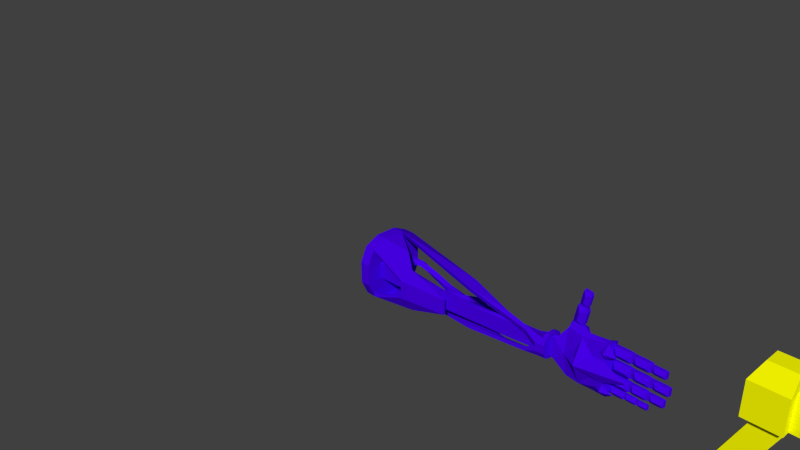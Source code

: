 # Source: gun_1.blend  (saved by Blender 2.68.0; exported with 4.5.12 LTS)
import bpy
from mathutils import Matrix  # noqa: F401  (used for matrix-valued properties, if any)

bpy.ops.wm.read_factory_settings(use_empty=True)
scene = bpy.context.scene
scene.name = 'Scene'

# ---- collections
col_collection_1 = bpy.data.collections.new('Collection 1'); scene.collection.children.link(col_collection_1)

# ---- materials (node trees are filled in below, after node groups)
mat_gunmat = bpy.data.materials.new('GunMat')
mat_gunmat.alpha_threshold = 0.0
mat_gunmat.use_transparent_shadow = False
mat_gunmat.diffuse_color = (1.0, 1.0, 0.0, 1.0)
mat_gunmat.roughness = 0.5
mat_gunmat.line_color = (0.0, 0.0, 0.0, 1.0)
mat_armmat_001 = bpy.data.materials.new('ArmMat_001')
mat_armmat_001.alpha_threshold = 0.0
mat_armmat_001.use_transparent_shadow = False
mat_armmat_001.diffuse_color = (0.06356, 0.0, 0.8, 1.0)
mat_armmat_001.roughness = 0.5
mat_armmat_001.line_color = (0.0, 0.0, 0.0, 1.0)

# ---- material node trees

# ---- world
world_world = bpy.data.worlds.new('World'); scene.world = world_world
world_world.color = (0.05088, 0.05088, 0.05088)
world_world.use_sun_shadow = False
world_world.sun_shadow_jitter_overblur = 0.0
world_world.cycles.sampling_method = 'MANUAL'
world_world.cycles.sample_map_resolution = 256

# ---- cameras
cam_camera = bpy.data.cameras.new('Camera')
cam_camera.clip_end = 100.0
cam_camera.lens = 35.0
cam_camera.sensor_width = 32.0
cam_camera.sensor_height = 18.0
cam_camera.ortho_scale = 7.314
cam_camera.dof.focus_distance = 0.0
cam_camera.dof.aperture_fstop = 128.0

# ---- meshes
me_cube_001 = bpy.data.meshes.new('Cube.001')
me_cube_001.from_pydata([(-1.0, -1.0, -1.0), (-1.0, 1.0, -1.0), (1.0, 1.0, -1.0), (1.0, -1.0, -1.0), (1.667, -1.0, 1.0), (1.667, 1.0, 1.0), (3.667, 1.0, 1.0), (3.667, -1.0, 1.0), (3.667, 1.0, 2.0), (3.667, -1.0, 2.0), (11.67, 1.0, 1.0), (11.67, -1.0, 1.0), (11.67, 1.0, 2.0), (11.67, -1.0, 2.0), (11.67, 0.5, 1.25), (11.67, -0.5, 1.25), (11.67, 0.5, 1.75), (11.67, -0.5, 1.75), (13.85, 0.25, 1.375), (13.85, -0.25, 1.375), (13.85, 0.25, 1.625), (13.85, -0.25, 1.625), (1.667, -1.0, 2.5), (1.667, 1.0, 2.5), (3.667, 1.0, 2.5), (3.667, -1.0, 2.5), (1.0, 2.0, 1.0), (3.667, 2.0, 1.0), (1.0, -2.0, 1.0), (3.667, -2.0, 1.0), (3.667, -2.0, 2.0), (1.0, 2.0, 2.0), (3.667, 2.0, 2.0), (1.0, -2.0, 2.0), (6.067, 1.0, 1.0), (6.067, 1.0, 2.0), (6.067, -1.0, 2.0), (6.067, -1.0, 1.0), (6.067, 2.0, 2.25), (11.67, 2.0, 1.25), (6.067, 2.0, 0.75), (11.67, 2.0, 0.75), (6.067, -2.0, 2.25), (6.067, -2.0, 0.75), (11.67, -2.0, 0.75), (11.67, 1.0, 1.75), (6.067, 1.0, 1.75), (11.67, 2.0, 1.75), (6.067, 2.0, 1.75), (11.67, 1.0, 1.25), (6.067, 1.0, 1.25), (6.067, 2.0, 1.25), (11.67, -1.0, 1.25), (6.067, -1.0, 1.25), (11.67, -2.0, 1.25), (6.067, -2.0, 1.25), (11.67, -1.0, 1.75), (6.067, -1.0, 1.75), (11.67, -2.0, 1.75), (6.067, -2.0, 1.75), (12.33, 1.0, 2.25), (12.33, -1.0, 2.25), (11.67, -2.0, 3.993), (11.67, 2.0, 3.993), (11.67, 2.0, 2.25), (12.33, 1.0, 2.0), (12.33, 1.0, 1.75), (12.33, -1.0, 2.0), (11.67, -2.0, 2.25), (12.33, -1.0, 1.75), (12.33, 1.0, 1.0), (12.33, -1.0, 1.0), (12.33, 1.0, 0.75), (12.33, -1.0, 0.75), (12.33, 1.0, 1.25), (12.33, -1.0, 1.25), (11.0, 2.0, 2.25), (11.0, 2.0, 3.993), (11.0, -2.0, 2.25), (11.0, -2.0, 3.993), (11.67, 2.0, -1.0), (11.67, -2.0, -1.0), (11.0, 2.0, 0.75), (11.0, -2.0, 0.75), (11.0, 2.0, -1.0), (11.0, -2.0, -1.0), (10.55, 1.0, 1.75), (10.55, 2.0, 1.75), (10.55, 1.0, 1.25), (10.55, 2.0, 1.25), (10.55, -1.0, 1.25), (10.55, -2.0, 1.25), (10.55, -1.0, 1.75), (10.55, -2.0, 1.75), (9.651, 2.0, 1.0), (9.651, 1.0, 1.75), (9.651, 2.0, 1.75), (9.651, 1.0, 1.0), (9.651, -1.0, 1.0), (9.651, -2.0, 1.0), (9.651, -1.0, 1.75), (9.651, -2.0, 1.75), (9.651, 1.0, 1.25), (9.651, 2.0, 1.25), (9.651, -1.0, 1.25), (9.651, -2.0, 1.25), (9.651, -1.0, 1.5), (9.651, -2.0, 1.5), (9.651, 1.0, 1.5), (9.651, 2.0, 1.5), (8.65, 1.0, 1.25), (8.117, 1.0, 1.25), (9.318, 1.0, 1.75), (8.784, 1.0, 1.75), (8.65, 1.5, 1.25), (8.117, 1.5, 1.25), (9.318, 1.5, 1.75), (8.784, 1.5, 1.75), (9.318, -1.0, 1.75), (8.784, -1.0, 1.75), (8.65, -1.0, 1.25), (8.117, -1.0, 1.25), (9.318, -1.5, 1.75), (8.784, -1.5, 1.75), (8.65, -1.5, 1.25), (8.117, -1.5, 1.25)], [], [(4, 5, 1, 0), (5, 6, 2, 1), (6, 7, 3, 2), (7, 4, 0, 3), (0, 1, 2, 3), (7, 9, 30, 29), (14, 10, 49), (17, 15, 19, 21), (11, 15, 52), (12, 13, 17, 16), (19, 18, 20, 21), (14, 16, 20, 18), (15, 14, 18, 19), (16, 17, 21, 20), (25, 24, 23, 22), (7, 29, 28, 4), (5, 26, 27, 6), (31, 26, 28, 33), (28, 29, 30, 33), (8, 6, 27, 32), (33, 22, 23, 31), (30, 25, 22, 33), (31, 23, 24, 32), (7, 6, 34, 37), (7, 37, 53), (8, 9, 36, 35), (40, 34, 50, 51), (10, 11, 71, 70), (56, 13, 67, 69), (42, 36, 57, 59), (82, 94, 89), (112, 110, 114, 116), (35, 38, 48, 46), (12, 45, 66, 65), (96, 48, 38), (88, 97, 102), (104, 98, 90), (91, 83, 44, 54), (37, 43, 55, 53), (70, 71, 73, 72), (11, 52, 75, 71), (49, 10, 70, 74), (13, 12, 65, 67), (45, 47, 66), (81, 73, 44), (80, 72, 73, 81), (81, 44, 83, 85), (41, 80, 84, 82), (84, 85, 83, 82), (80, 81, 85, 84), (47, 64, 60, 66), (68, 58, 69, 61), (93, 92, 56, 58), (62, 63, 77, 79), (61, 62, 68), (79, 77, 76, 78), (63, 62, 61, 60), (67, 65, 60, 61), (68, 62, 79, 78), (71, 54, 44, 73), (54, 71, 75), (72, 80, 41), (52, 54, 75), (45, 86, 87, 47), (38, 76, 96), (39, 70, 72, 41), (52, 90, 91, 54), (96, 87, 109), (76, 87, 96), (90, 98, 99, 91), (102, 110, 108), (40, 82, 83, 43), (106, 92, 93, 107), (101, 100, 106, 107), (93, 101, 107), (59, 101, 42), (52, 56, 92, 90), (102, 103, 114, 110), (87, 76, 64, 47), (97, 88, 89, 94), (88, 86, 45, 49), (91, 99, 83), (82, 40, 94), (97, 94, 103, 102), (51, 103, 94, 40), (98, 104, 105, 99), (4, 28, 26, 5), (26, 31, 32, 27), (9, 25, 30), (36, 42, 38, 35), (63, 60, 64), (63, 64, 76, 77), (34, 40, 43, 37), (41, 82, 89, 39), (8, 35, 46), (6, 50, 34), (50, 6, 8, 46), (105, 55, 43, 99), (99, 43, 83), (104, 90, 92, 106), (57, 36, 9), (9, 7, 53, 57), (42, 101, 78), (78, 101, 93), (78, 93, 58, 68), (10, 14, 15, 11), (13, 56, 17), (16, 45, 12), (52, 15, 17, 56), (14, 49, 45, 16), (88, 49, 39, 89), (39, 74, 70), (39, 49, 74), (86, 108, 109, 87), (86, 88, 102, 108), (108, 95, 96, 109), (76, 38, 42, 78), (58, 56, 69), (103, 51, 115, 114), (112, 95, 108, 110), (111, 113, 117, 115), (116, 114, 115, 117), (95, 112, 116, 96), (115, 51, 50, 111), (96, 116, 117, 48), (113, 46, 48, 117), (46, 113, 111, 50), (120, 118, 122, 124), (121, 125, 123, 119), (124, 122, 123, 125), (125, 121, 53, 55), (105, 124, 125, 55), (104, 120, 124, 105), (120, 106, 100, 118), (120, 104, 106), (57, 53, 121, 119), (24, 8, 32), (8, 24, 25, 9), (119, 123, 59, 57), (122, 101, 59, 123), (118, 100, 101, 122)])
_uv = me_cube_001.uv_layers.new(name='UVMap')
_uv.uv.foreach_set('vector', [0.8323, 0.1836, 0.8174, 0.2621, 0.6866, 0.2372, 0.7015, 0.1588, 0.837, 0.0002152, 0.9043, 0.05069, 0.7641, 0.05069, 0.6968, 0.0002152, 0.9043, 0.05069, 0.9043, 0.1348, 0.7736, 0.1293, 0.7641, 0.05069, 0.9043, 0.1348, 0.8323, 0.1836, 0.7015, 0.1588, 0.7736, 0.1293, 0.7015, 0.1588, 0.6758, 0.07166, 0.7641, 0.05069, 0.7736, 0.1293, 0.8109, 0.5724, 0.8582, 0.5494, 0.8614, 0.584, 0.8447, 0.596, 0.1913, 0.8023, 0.2117, 0.7921, 0.2117, 0.8023, 0.6771, 0.3819, 0.6758, 0.3615, 0.766, 0.3611, 0.7666, 0.3713, 0.1302, 0.7921, 0.1506, 0.8023, 0.1302, 0.8023, 0.2117, 0.8328, 0.1302, 0.8328, 0.1506, 0.8226, 0.1913, 0.8226, 0.766, 0.3611, 0.7614, 0.3406, 0.769, 0.3335, 0.7793, 0.3564, 0.6803, 0.3208, 0.6885, 0.297, 0.769, 0.3335, 0.7614, 0.3406, 0.6758, 0.3615, 0.6803, 0.3208, 0.7614, 0.3406, 0.766, 0.3611, 0.6885, 0.297, 0.7091, 0.2625, 0.7793, 0.3163, 0.769, 0.3335, 0.8791, 0.5567, 0.929, 0.4926, 0.9936, 0.5574, 0.9288, 0.622, 0.8109, 0.5724, 0.8447, 0.596, 0.8615, 0.6318, 0.8301, 0.6644, 0.9239, 0.3824, 0.9701, 0.385, 0.9231, 0.4409, 0.8958, 0.4432, 0.9805, 0.8126, 0.9057, 0.8443, 0.8615, 0.6318, 0.8789, 0.6248, 0.8615, 0.6318, 0.8447, 0.596, 0.8614, 0.584, 0.8789, 0.6248, 0.9115, 0.4793, 0.8958, 0.4432, 0.9231, 0.4409, 0.9346, 0.4572, 0.8789, 0.6248, 0.9288, 0.622, 0.9998, 0.7178, 0.9805, 0.8126, 0.8614, 0.584, 0.8791, 0.5567, 0.9288, 0.622, 0.8789, 0.6248, 0.9978, 0.4135, 0.9998, 0.4649, 0.929, 0.4926, 0.9346, 0.4572, 0.7005, 0.7146, 0.7005, 0.796, 0.7983, 0.796, 0.7983, 0.7146, 0.7005, 0.9589, 0.7983, 0.9589, 0.7983, 0.9487, 0.7005, 0.8367, 0.7005, 0.9182, 0.7983, 0.9182, 0.7983, 0.8367, 0.1915, 0.6371, 0.1586, 0.6538, 0.1658, 0.6661, 0.1946, 0.6443, 0.4105, 0.5972, 0.4976, 0.5909, 0.4913, 0.5629, 0.4116, 0.5668, 0.4407, 0.2428, 0.4283, 0.239, 0.4394, 0.2133, 0.4428, 0.2211, 0.6754, 0.3379, 0.6688, 0.382, 0.6565, 0.382, 0.6586, 0.3464, 0.3461, 0.5498, 0.2929, 0.5924, 0.3359, 0.5784, 0.1848, 0.9568, 0.1508, 0.9568, 0.1508, 0.9365, 0.1848, 0.9365, 0.1318, 0.3017, 0.1563, 0.2778, 0.161, 0.2847, 0.1409, 0.3105, 0.3541, 0.2224, 0.3469, 0.2228, 0.3484, 0.2032, 0.3543, 0.198, 0.2439, 0.2391, 0.161, 0.2847, 0.1563, 0.2778, 0.2573, 0.8023, 0.2938, 0.7921, 0.2938, 0.8023, 0.04813, 0.8023, 0.04813, 0.7921, 0.08463, 0.8023, 0.5677, 0.5705, 0.555, 0.5463, 0.5301, 0.5457, 0.5308, 0.5603, 0.8105, 0.6621, 0.798, 0.6099, 0.783, 0.6258, 0.7964, 0.6678, 0.4116, 0.5668, 0.4913, 0.5629, 0.49, 0.5536, 0.4124, 0.5587, 0.4976, 0.5909, 0.5072, 0.5894, 0.5022, 0.5688, 0.4913, 0.5629, 0.3963, 0.5952, 0.4105, 0.5972, 0.4116, 0.5668, 0.4031, 0.5729, 0.4283, 0.239, 0.3541, 0.2224, 0.3543, 0.198, 0.4394, 0.2133, 0.3469, 0.2228, 0.32, 0.2006, 0.3484, 0.2032, 0.5214, 0.48, 0.49, 0.5536, 0.5301, 0.5457, 0.3901, 0.5041, 0.4124, 0.5587, 0.49, 0.5536, 0.5214, 0.48, 0.5214, 0.48, 0.5301, 0.5457, 0.555, 0.5463, 0.5477, 0.4768, 0.375, 0.5511, 0.3901, 0.5041, 0.3769, 0.4853, 0.3461, 0.5498, 0.3769, 0.4853, 0.2089, 0.3824, 0.1705, 0.4448, 0.3461, 0.5498, 0.3901, 0.5041, 0.5214, 0.48, 0.5166, 0.4567, 0.3769, 0.4853, 0.32, 0.2006, 0.3205, 0.1823, 0.3625, 0.1902, 0.3484, 0.2032, 0.4777, 0.2075, 0.4734, 0.2236, 0.4428, 0.2211, 0.4356, 0.2031, 0.5091, 0.2462, 0.476, 0.285, 0.4407, 0.2428, 0.4734, 0.2236, 0.4901, 0.134, 0.3425, 0.1307, 0.3237, 0.1063, 0.4902, 0.1006, 0.4356, 0.2031, 0.4901, 0.134, 0.4777, 0.2075, 0.145, 0.0002152, 0.3237, 0.1063, 0.2893, 0.1827, 0.09874, 0.07807, 0.3425, 0.1307, 0.4901, 0.134, 0.4356, 0.2031, 0.3625, 0.1902, 0.4394, 0.2133, 0.3543, 0.198, 0.3625, 0.1902, 0.4356, 0.2031, 0.4777, 0.2075, 0.4901, 0.134, 0.5195, 0.14, 0.504, 0.2169, 0.4913, 0.5629, 0.5308, 0.5603, 0.5301, 0.5457, 0.49, 0.5536, 0.5308, 0.5603, 0.4913, 0.5629, 0.5022, 0.5688, 0.4124, 0.5587, 0.3901, 0.5041, 0.375, 0.5511, 0.5072, 0.5894, 0.5308, 0.5603, 0.5022, 0.5688, 0.3469, 0.2228, 0.3047, 0.2558, 0.2791, 0.2156, 0.32, 0.2006, 0.1563, 0.2778, 0.2893, 0.1827, 0.2439, 0.2391, 0.3743, 0.5642, 0.4116, 0.5668, 0.4124, 0.5587, 0.375, 0.5511, 0.5072, 0.5894, 0.5516, 0.6128, 0.5677, 0.5705, 0.5308, 0.5603, 0.2439, 0.2391, 0.2791, 0.2156, 0.2541, 0.2431, 0.2893, 0.1827, 0.2791, 0.2156, 0.2439, 0.2391, 0.5516, 0.6128, 0.5934, 0.6282, 0.6191, 0.5768, 0.5677, 0.5705, 0.2938, 0.8023, 0.3345, 0.8023, 0.2938, 0.8125, 0.1915, 0.6371, 0.3461, 0.5498, 0.1705, 0.4448, 0.0002152, 0.6593, 0.5167, 0.3151, 0.476, 0.285, 0.5091, 0.2462, 0.5317, 0.2761, 0.5433, 0.2722, 0.531, 0.32, 0.5167, 0.3151, 0.5317, 0.2761, 0.5091, 0.2462, 0.5433, 0.2722, 0.5317, 0.2761, 0.6586, 0.3464, 0.5433, 0.2722, 0.6754, 0.3379, 0.1302, 0.8023, 0.1302, 0.8226, 0.08463, 0.8226, 0.08463, 0.8023, 0.3154, 0.6335, 0.2897, 0.6057, 0.2693, 0.6355, 0.2793, 0.6535, 0.2791, 0.2156, 0.2893, 0.1827, 0.3205, 0.1823, 0.32, 0.2006, 0.3219, 0.6282, 0.3521, 0.6133, 0.3359, 0.5784, 0.2929, 0.5924, 0.2573, 0.8023, 0.2573, 0.8226, 0.2117, 0.8226, 0.2117, 0.8023, 0.5677, 0.5705, 0.6191, 0.5768, 0.555, 0.5463, 0.3461, 0.5498, 0.1915, 0.6371, 0.2929, 0.5924, 0.3219, 0.6282, 0.2929, 0.5924, 0.2897, 0.6057, 0.3154, 0.6335, 0.1946, 0.6443, 0.2897, 0.6057, 0.2929, 0.5924, 0.1915, 0.6371, 0.5934, 0.6282, 0.6025, 0.6333, 0.6263, 0.5941, 0.6191, 0.5768, 0.8301, 0.6644, 0.8615, 0.6318, 0.9057, 0.8443, 0.8409, 0.7818, 0.9701, 0.385, 0.9978, 0.4135, 0.9346, 0.4572, 0.9231, 0.4409, 0.8582, 0.5494, 0.8791, 0.5567, 0.8614, 0.584, 0.04709, 0.3377, 0.0002152, 0.3451, 0.1563, 0.2778, 0.1318, 0.3017, 0.3425, 0.1307, 0.3625, 0.1902, 0.3205, 0.1823, 0.3425, 0.1307, 0.3205, 0.1823, 0.2893, 0.1827, 0.3237, 0.1063, 0.1586, 0.6538, 0.1915, 0.6371, 0.0002152, 0.6593, 0.06182, 0.6678, 0.375, 0.5511, 0.3461, 0.5498, 0.3359, 0.5784, 0.3743, 0.5642, 0.7005, 0.8367, 0.7983, 0.8367, 0.7983, 0.8266, 0.7005, 0.796, 0.7983, 0.8062, 0.7983, 0.796, 0.7983, 0.8062, 0.7005, 0.796, 0.7005, 0.8367, 0.7983, 0.8266, 0.6263, 0.5941, 0.783, 0.6258, 0.798, 0.6099, 0.6191, 0.5768, 0.6191, 0.5768, 0.798, 0.6099, 0.555, 0.5463, 0.04813, 0.8023, 0.08463, 0.8023, 0.08463, 0.8226, 0.04813, 0.8125, 0.7983, 0.9284, 0.7983, 0.9182, 0.7005, 0.9182, 0.7005, 0.9182, 0.7005, 0.9589, 0.7983, 0.9487, 0.7983, 0.9284, 0.6754, 0.3379, 0.5433, 0.2722, 0.504, 0.2169, 0.504, 0.2169, 0.5433, 0.2722, 0.5091, 0.2462, 0.504, 0.2169, 0.5091, 0.2462, 0.4734, 0.2236, 0.4777, 0.2075, 0.2117, 0.7921, 0.1913, 0.8023, 0.1506, 0.8023, 0.1302, 0.7921, 0.1302, 0.8328, 0.1302, 0.8226, 0.1506, 0.8226, 0.1913, 0.8226, 0.2117, 0.8226, 0.2117, 0.8328, 0.1302, 0.8023, 0.1506, 0.8023, 0.1506, 0.8226, 0.1302, 0.8226, 0.1913, 0.8023, 0.2117, 0.8023, 0.2117, 0.8226, 0.1913, 0.8226, 0.3521, 0.6133, 0.3963, 0.5952, 0.3743, 0.5642, 0.3359, 0.5784, 0.3743, 0.5642, 0.4031, 0.5729, 0.4116, 0.5668, 0.3743, 0.5642, 0.3963, 0.5952, 0.4031, 0.5729, 0.3047, 0.2558, 0.2676, 0.2779, 0.2541, 0.2431, 0.2791, 0.2156, 0.2573, 0.8226, 0.2573, 0.8023, 0.2938, 0.8023, 0.2938, 0.8125, 0.2676, 0.2779, 0.2544, 0.2818, 0.2439, 0.2391, 0.2541, 0.2431, 0.2893, 0.1827, 0.1563, 0.2778, 0.0002152, 0.3451, 0.09874, 0.07807, 0.4734, 0.2236, 0.4407, 0.2428, 0.4428, 0.2211, 0.2897, 0.6057, 0.1946, 0.6443, 0.2501, 0.6447, 0.2693, 0.6355, 0.3073, 0.8226, 0.2938, 0.8226, 0.2938, 0.8125, 0.3345, 0.8023, 0.02775, 0.9568, 0.05493, 0.9365, 0.06714, 0.9528, 0.03995, 0.9731, 0.08886, 0.9528, 0.06168, 0.9731, 0.03995, 0.9731, 0.06714, 0.9528, 0.2544, 0.2818, 0.2411, 0.2849, 0.2365, 0.2648, 0.2439, 0.2391, 0.2501, 0.6447, 0.1946, 0.6443, 0.1658, 0.6661, 0.2502, 0.6653, 0.2439, 0.2391, 0.2365, 0.2648, 0.2184, 0.2718, 0.161, 0.2847, 0.2227, 0.2868, 0.1409, 0.3105, 0.161, 0.2847, 0.2184, 0.2718, 0.3349, 0.7921, 0.4456, 0.7921, 0.4184, 0.8124, 0.3349, 0.8124, 0.4117, 0.8129, 0.4456, 0.8129, 0.4456, 0.8332, 0.4117, 0.8332, 0.08929, 0.9528, 0.1015, 0.9365, 0.1287, 0.9568, 0.1165, 0.9731, 0.1232, 0.9365, 0.1504, 0.9568, 0.1287, 0.9568, 0.1015, 0.9365, 0.6903, 0.6384, 0.6895, 0.6645, 0.7964, 0.6678, 0.783, 0.6258, 0.6263, 0.5941, 0.6607, 0.6297, 0.6903, 0.6384, 0.783, 0.6258, 0.6025, 0.6333, 0.6505, 0.6537, 0.6607, 0.6297, 0.6263, 0.5941, 0.007383, 0.8023, 0.04813, 0.8125, 0.04814, 0.8226, 0.03457, 0.8227, 0.007383, 0.8023, 0.04813, 0.8023, 0.04813, 0.8125, 0.446, 0.7921, 0.446, 0.8124, 0.5296, 0.8124, 0.5567, 0.7921, 0.929, 0.4926, 0.9115, 0.4793, 0.9346, 0.4572, 0.9115, 0.4793, 0.929, 0.4926, 0.8791, 0.5567, 0.8582, 0.5494, 0.5627, 0.3338, 0.5716, 0.3166, 0.6586, 0.3464, 0.6565, 0.382, 0.5495, 0.3046, 0.5433, 0.2722, 0.6586, 0.3464, 0.5716, 0.3166, 0.5438, 0.3238, 0.531, 0.32, 0.5433, 0.2722, 0.5495, 0.3046])
me_cube_001.materials.append(mat_gunmat)
me_cube_001.use_remesh_preserve_volume = False
me_cube_001.use_remesh_preserve_attributes = False
me_cube_001.use_mirror_vertex_groups = False
me_cube_001.update()
me_cube_005 = bpy.data.meshes.new('Cube.005')
me_cube_005.from_pydata([(30.8, 0.674, -1.577), (30.73, 0.3148, -1.474), (30.15, 0.3148, -1.474), (30.08, 0.674, -1.577), (30.8, 0.674, -1.358), (30.08, 0.674, -1.358), (30.19, 0.674, -1.314), (30.68, 0.674, -1.314), (30.68, 0.674, -1.647), (30.19, 0.674, -1.647), (30.91, 0.6301, -1.295), (29.96, 0.6336, -1.644), (30.91, 0.6301, -1.637), (29.96, 0.6336, -1.287), (30.75, 0.6161, -1.7), (30.12, 0.6161, -1.7), (30.12, 0.6161, -1.265), (30.75, 0.6161, -1.265), (30.9, 0.4611, -1.298), (29.98, 0.4576, -1.641), (30.9, 0.4611, -1.634), (29.98, 0.4576, -1.291), (30.75, 0.4751, -1.696), (30.13, 0.4751, -1.696), (30.13, 0.4751, -1.269), (30.75, 0.4751, -1.269), (29.69, 0.6979, -1.59), (29.6, 0.2909, -1.473), (28.95, 0.2909, -1.473), (28.87, 0.6979, -1.59), (29.69, 0.6979, -1.342), (28.87, 0.6979, -1.342), (29.0, 0.6979, -1.291), (29.55, 0.6979, -1.291), (29.55, 0.6979, -1.669), (29.0, 0.6979, -1.669), (29.82, 0.6482, -1.27), (28.74, 0.6521, -1.666), (29.82, 0.6482, -1.658), (28.74, 0.6521, -1.262), (29.63, 0.6323, -1.729), (28.92, 0.6323, -1.729), (28.92, 0.6323, -1.236), (29.63, 0.6323, -1.236), (29.8, 0.4567, -1.274), (28.75, 0.4527, -1.662), (29.8, 0.4567, -1.654), (28.75, 0.4527, -1.266), (29.63, 0.4726, -1.724), (28.92, 0.4726, -1.724), (28.92, 0.4726, -1.241), (29.63, 0.4726, -1.241), (28.45, 0.7536, -1.62), (28.34, 0.2352, -1.471), (27.51, 0.2352, -1.471), (27.41, 0.7536, -1.62), (28.45, 0.7536, -1.304), (27.41, 0.7536, -1.304), (27.58, 0.7536, -1.239), (28.28, 0.7536, -1.239), (28.28, 0.7536, -1.721), (27.58, 0.7536, -1.721), (28.62, 0.6902, -1.212), (27.24, 0.6953, -1.717), (28.62, 0.6902, -1.706), (27.24, 0.6953, -1.202), (28.38, 0.67, -1.797), (27.47, 0.67, -1.797), (27.47, 0.67, -1.169), (28.38, 0.67, -1.169), (28.6, 0.4463, -1.217), (27.26, 0.4413, -1.712), (28.6, 0.4463, -1.702), (27.26, 0.4413, -1.207), (28.37, 0.4666, -1.791), (27.48, 0.4666, -1.791), (27.48, 0.4666, -1.175), (28.37, 0.4666, -1.175), (28.86, 0.772, 0.1956), (28.59, 0.164, 0.3889), (27.67, 0.164, 0.3889), (27.42, 0.772, 0.1956), (28.86, 0.772, 0.6314), (27.42, 0.772, 0.6314), (27.65, 0.772, 0.7204), (28.62, 0.772, 0.7204), (28.62, 0.772, 0.05634), (27.65, 0.772, 0.05634), (29.09, 0.6977, 0.7584), (27.19, 0.7036, 0.06224), (29.09, 0.6977, 0.07637), (27.19, 0.7036, 0.7725), (28.76, 0.6739, -0.04877), (27.5, 0.6739, -0.04877), (27.5, 0.6739, 0.8178), (28.76, 0.6739, 0.8178), (29.06, 0.4117, 0.7511), (27.22, 0.4057, 0.06894), (29.06, 0.4117, 0.0828), (27.22, 0.4057, 0.765), (28.75, 0.4354, -0.03977), (27.52, 0.4354, -0.03977), (27.52, 0.4354, 0.8095), (28.75, 0.4354, 0.8095), (30.71, 0.7714, 0.2253), (30.47, 0.1429, 0.3953), (29.66, 0.1429, 0.3953), (29.44, 0.7714, 0.2253), (30.71, 0.7714, 0.6085), (29.44, 0.7714, 0.6085), (29.64, 0.7714, 0.6867), (30.49, 0.7714, 0.6867), (30.49, 0.7714, 0.1029), (29.64, 0.7714, 0.1029), (30.9, 0.6945, 0.7201), (29.24, 0.7007, 0.1081), (30.9, 0.6945, 0.1205), (29.24, 0.7007, 0.7325), (30.62, 0.67, 0.01044), (29.51, 0.67, 0.01044), (29.51, 0.67, 0.7724), (30.62, 0.67, 0.7724), (30.88, 0.3989, 0.7137), (29.26, 0.3927, 0.1139), (30.88, 0.3989, 0.1261), (29.26, 0.3927, 0.7259), (30.61, 0.4234, 0.01835), (29.52, 0.4234, 0.01835), (29.52, 0.4234, 0.765), (30.61, 0.4234, 0.765), (32.49, 0.7582, 0.2326), (32.27, 0.1755, 0.3903), (31.52, 0.1755, 0.3903), (31.31, 0.7582, 0.2326), (32.49, 0.7582, 0.5879), (31.31, 0.7582, 0.5879), (31.5, 0.7582, 0.6604), (32.29, 0.7582, 0.6604), (32.29, 0.7582, 0.1191), (31.5, 0.7582, 0.1191), (32.67, 0.687, 0.6914), (31.13, 0.6927, 0.1239), (32.67, 0.687, 0.1355), (31.13, 0.6927, 0.7029), (32.41, 0.6642, 0.03344), (31.38, 0.6642, 0.03344), (31.38, 0.6642, 0.7398), (32.41, 0.6642, 0.7398), (32.65, 0.4129, 0.6855), (31.15, 0.4072, 0.1294), (32.65, 0.4129, 0.1407), (31.15, 0.4072, 0.6968), (32.4, 0.4356, 0.04077), (31.39, 0.4356, 0.04077), (31.39, 0.4356, 0.733), (32.4, 0.4356, 0.733), (32.15, 0.7496, -0.7853), (32.04, 0.2277, -0.6353), (31.28, 0.2277, -0.6441), (31.1, 0.7496, -0.7853), (32.15, 0.7496, -0.467), (31.1, 0.7496, -0.467), (31.27, 0.7496, -0.4021), (31.97, 0.7496, -0.4021), (31.97, 0.7496, -0.8869), (31.27, 0.7496, -0.8869), (32.31, 0.6858, -0.3744), (30.93, 0.6909, -0.8826), (32.31, 0.6858, -0.8723), (30.93, 0.6909, -0.364), (32.08, 0.6654, -0.9637), (31.16, 0.6654, -0.9637), (31.16, 0.6654, -0.3309), (32.08, 0.6654, -0.3309), (32.3, 0.4403, -0.3796), (30.95, 0.4352, -0.8777), (32.3, 0.4403, -0.8676), (30.95, 0.4352, -0.3695), (32.07, 0.4607, -0.9571), (31.17, 0.4607, -0.9571), (31.17, 0.4607, -0.337), (32.07, 0.4607, -0.337), (28.83, 0.8119, -0.846), (28.57, 0.1283, -0.6611), (27.69, 0.1283, -0.6611), (27.44, 0.8119, -0.846), (28.83, 0.8119, -0.4292), (27.44, 0.8119, -0.4292), (27.67, 0.8119, -0.3441), (28.59, 0.8119, -0.3441), (28.59, 0.8119, -0.9791), (27.67, 0.8119, -0.9791), (29.04, 0.7283, -0.3078), (27.23, 0.735, -0.9735), (29.04, 0.7283, -0.96), (27.23, 0.735, -0.2943), (28.73, 0.7016, -1.08), (27.53, 0.7016, -1.08), (27.53, 0.7016, -0.251), (28.73, 0.7016, -0.251), (29.02, 0.4067, -0.3147), (27.25, 0.4001, -0.9671), (29.02, 0.4067, -0.9538), (27.25, 0.4001, -0.3015), (28.72, 0.4334, -1.071), (27.54, 0.4334, -1.071), (27.54, 0.4334, -0.2589), (28.72, 0.4334, -0.2589), (30.57, 0.7602, -0.7958), (30.35, 0.1623, -0.634), (29.58, 0.1623, -0.634), (29.36, 0.7602, -0.7958), (30.57, 0.7602, -0.4312), (29.36, 0.7602, -0.4312), (29.56, 0.7602, -0.3568), (30.37, 0.7602, -0.3568), (30.37, 0.7602, -0.9123), (29.56, 0.7602, -0.9123), (30.76, 0.6871, -0.325), (29.18, 0.693, -0.9073), (30.76, 0.6871, -0.8955), (29.18, 0.693, -0.3132), (30.49, 0.6638, -1.0), (29.43, 0.6638, -1.0), (29.43, 0.6638, -0.2753), (30.49, 0.6638, -0.2753), (30.74, 0.4058, -0.3311), (29.2, 0.4, -0.9017), (30.74, 0.4058, -0.8901), (29.2, 0.4, -0.3195), (30.48, 0.4292, -0.9927), (29.44, 0.4292, -0.9927), (29.44, 0.4292, -0.2823), (30.48, 0.4292, -0.2823), (30.58, 0.7792, 1.304), (30.35, 0.1508, 1.474), (29.54, 0.1508, 1.474), (29.31, 0.7792, 1.304), (30.58, 0.7792, 1.688), (29.31, 0.7792, 1.688), (29.52, 0.7792, 1.766), (30.37, 0.7792, 1.766), (30.37, 0.7792, 1.182), (29.52, 0.7792, 1.182), (30.78, 0.7024, 1.799), (29.11, 0.7085, 1.187), (30.78, 0.7024, 1.2), (29.11, 0.7085, 1.812), (30.49, 0.6779, 1.089), (29.39, 0.6779, 1.089), (29.39, 0.6779, 1.851), (30.49, 0.6779, 1.851), (30.76, 0.4067, 1.793), (29.13, 0.4006, 1.193), (30.76, 0.4067, 1.205), (29.13, 0.4006, 1.805), (30.48, 0.4313, 1.097), (29.4, 0.4313, 1.097), (29.4, 0.4313, 1.844), (30.48, 0.4313, 1.844), (32.09, 0.6983, 1.34), (31.91, 0.1932, 1.477), (31.26, 0.1932, 1.477), (31.07, 0.6983, 1.34), (32.09, 0.6983, 1.648), (31.07, 0.6983, 1.648), (31.24, 0.6983, 1.711), (31.92, 0.6983, 1.711), (31.92, 0.6983, 1.242), (31.24, 0.6983, 1.242), (32.25, 0.6365, 1.738), (30.92, 0.6415, 1.246), (32.25, 0.6365, 1.256), (30.92, 0.6415, 1.748), (32.03, 0.6168, 1.168), (31.13, 0.6168, 1.168), (31.13, 0.6168, 1.78), (32.03, 0.6168, 1.78), (32.24, 0.3989, 1.733), (30.93, 0.394, 1.251), (32.24, 0.3989, 1.261), (30.93, 0.394, 1.743), (32.02, 0.4186, 1.174), (31.14, 0.4186, 1.174), (31.14, 0.4186, 1.774), (32.02, 0.4186, 1.774), (28.78, 0.8116, 1.294), (28.53, 0.1267, 1.479), (27.64, 0.1267, 1.479), (27.4, 0.8116, 1.294), (28.78, 0.8116, 1.712), (27.4, 0.8116, 1.712), (27.62, 0.8116, 1.797), (28.55, 0.8116, 1.797), (28.55, 0.8116, 1.161), (27.62, 0.8116, 1.161), (29.0, 0.7279, 1.833), (27.18, 0.7346, 1.166), (29.0, 0.7279, 1.18), (27.18, 0.7346, 1.847), (28.69, 0.7012, 1.06), (27.48, 0.7012, 1.06), (27.48, 0.7012, 1.89), (28.69, 0.7012, 1.89), (28.97, 0.4057, 1.827), (27.21, 0.399, 1.173), (28.97, 0.4057, 1.186), (27.21, 0.399, 1.84), (28.68, 0.4324, 1.069), (27.49, 0.4324, 1.069), (27.49, 0.4324, 1.882), (28.68, 0.4324, 1.882), (24.35, 0.7079, 4.672), (24.11, 0.141, 4.548), (23.96, 0.141, 4.016), (24.12, 0.7079, 3.837), (23.9, 0.7079, 4.741), (23.67, 0.7079, 3.906), (23.61, 0.7079, 4.056), (23.76, 0.7079, 4.614), (24.46, 0.7079, 4.508), (24.31, 0.7079, 3.95), (23.8, 0.6386, 4.89), (24.23, 0.6441, 3.687), (24.51, 0.6386, 4.782), (23.48, 0.6441, 3.8), (24.59, 0.6164, 4.576), (24.39, 0.6164, 3.848), (23.49, 0.6164, 3.986), (23.69, 0.6164, 4.714), (23.8, 0.3719, 4.876), (24.22, 0.3664, 3.702), (24.5, 0.3719, 4.77), (23.5, 0.3664, 3.813), (24.58, 0.394, 4.57), (24.38, 0.394, 3.857), (23.5, 0.394, 3.992), (23.69, 0.394, 4.705), (24.05, 0.782, 3.44), (23.74, 0.06687, 3.284), (23.55, 0.06687, 2.614), (23.76, 0.782, 2.387), (23.47, 0.782, 3.528), (23.18, 0.782, 2.474), (23.11, 0.782, 2.663), (23.31, 0.782, 3.367), (24.18, 0.782, 3.234), (23.99, 0.782, 2.53), (23.35, 0.6946, 3.716), (23.89, 0.7016, 2.198), (24.25, 0.6946, 3.579), (22.95, 0.7016, 2.341), (24.35, 0.6667, 3.32), (24.1, 0.6667, 2.401), (22.95, 0.6667, 2.575), (23.21, 0.6667, 3.493), (23.35, 0.3581, 3.698), (23.89, 0.3512, 2.217), (24.24, 0.3581, 3.564), (22.97, 0.3512, 2.356), (24.34, 0.3861, 3.312), (24.09, 0.3861, 2.412), (22.97, 0.3861, 2.582), (23.22, 0.3861, 3.483), (26.98, 0.0004954, 2.13), (26.23, -0.1002, 1.404), (26.82, -0.1541, 0.9965), (26.82, -0.3873, 1.417), (27.98, -0.1002, 1.404), (24.01, -0.2518, 0.8095), (22.81, -0.2332, -0.007171), (23.86, -0.171, -0.8342), (24.42, -0.9353, -0.01234), (24.45, -0.07559, -1.82), (25.6, -0.171, -0.8342), (24.42, -0.07559, 1.796), (25.6, -0.171, 0.8095), (26.82, -0.171, 0.8095), (26.82, -0.171, -0.8342), (29.14, -0.171, -0.01234), (21.78, -0.2954, -0.7432), (21.78, 0.4478, -0.7432), (26.99, 0.238, -2.035), (21.78, -0.2954, 0.7432), (21.77, 0.4478, 0.4667), (26.98, 0.4479, 2.13), (22.76, 0.12, 1.843), (22.95, 0.4478, -1.802), (22.95, 0.03418, -1.802), (24.97, 0.2058, 2.13), (25.22, 0.336, -2.13), (26.98, 0.343, 0.001978), (22.95, 0.4478, 3.544e-07), (24.97, 0.4479, 7.088e-07), (26.82, -0.04622, -1.811), (27.98, -0.1002, -1.404), (26.82, -0.1541, -0.9965), (26.82, -0.3873, -1.417), (26.23, -0.1002, -1.404), (22.11, 0.9633, 0.8453), (23.56, 0.4478, 0.1476), (24.21, 0.4479, 0.3264), (24.73, 0.4479, 0.926), (23.5, 0.9633, 0.6462), (23.86, 0.9633, 1.161), (24.08, 0.9633, 1.959), (22.33, 0.9633, 1.845), (25.94, 0.3225, 2.13), (24.97, 0.4479, -1.121), (22.95, 0.4478, -0.5259), (26.98, 1.082, -1.972), (26.98, 1.082, 1.866), (25.72, 1.082, -1.996), (26.98, 1.082, 7.092e-07), (23.36, 1.082, -0.1482), (25.15, 1.082, -0.1383), (26.14, 0.9572, 1.686), (25.13, 1.082, -0.8001), (23.38, 1.082, -0.3826), (26.98, 0.07624, 1.386), (26.98, 0.1292, -0.01376), (26.99, 0.728, 1.166), (26.99, 0.728, 1.847), (27.02, 0.3924, 1.173), (27.02, 0.3924, 1.84), (26.99, 0.6973, 0.06224), (26.99, 0.6973, 0.7725), (27.01, 0.3994, 0.06894), (27.01, 0.3994, 0.765), (26.99, 0.7286, -0.9735), (26.99, 0.7286, -0.2943), (27.01, 0.3937, -0.9671), (27.01, 0.3937, -0.3015), (27.02, 0.6898, -1.717), (27.02, 0.6898, -1.202), (27.03, 0.4358, -1.207), (27.02, 0.4699, -1.721), (0.5827, 1.657, -0.2856), (0.5827, 1.059, -0.2856), (20.81, 0.3286, -0.2629), (20.81, 0.8792, -0.2629), (0.5827, 1.505, 0.2856), (0.5827, 1.059, 0.2856), (20.81, 0.3286, 0.2629), (20.81, 0.8792, 0.2629), (2.609, 1.598, 0.3154), (4.455, 1.805, -0.2036), (6.3, 2.016, -0.8868), (8.146, 2.262, -1.363), (9.991, 2.309, -1.215), (11.84, 1.444, -1.38), (13.68, 0.9922, -0.4232), (15.53, 0.9924, -0.1286), (17.37, 0.806, -0.09217), (19.22, 0.2195, 0.09892), (19.22, 0.2195, -0.3412), (17.37, 0.3935, -0.2457), (15.53, 0.6863, -0.4449), (13.68, 1.199, -0.8116), (11.84, 1.844, -1.197), (9.991, 2.09, -0.8335), (8.146, 1.892, -1.126), (6.3, 1.579, -0.9333), (4.455, 1.413, -0.4044), (2.609, 1.326, -0.03073), (19.22, 0.6804, 0.09892), (17.37, 0.9667, -0.5241), (15.53, 1.324, -0.449), (13.68, 1.399, -0.2064), (11.84, 1.251, -0.9611), (9.991, 1.91, -1.445), (8.146, 2.013, -1.751), (6.3, 2.065, -1.345), (4.455, 2.015, -0.6137), (2.609, 1.961, 0.03073), (2.609, 1.689, -0.3154), (4.455, 1.624, -0.8145), (6.3, 1.627, -1.392), (8.146, 1.643, -1.514), (9.991, 1.69, -1.064), (11.84, 1.652, -0.7776), (13.68, 1.606, -0.5948), (15.53, 1.018, -0.7653), (17.37, 0.5543, -0.6776), (19.22, 0.6804, -0.3412), (1.071, 1.059, -0.2856), (1.071, 1.657, 0.2856), (1.071, 1.059, 0.2856), (1.071, 1.657, -0.2856), (20.35, 0.3286, 0.2629), (20.35, 0.8792, -0.2629), (20.35, 0.3286, -0.2629), (20.35, 0.8792, 0.2629), (20.78, 0.1784, 0.2705), (20.78, -0.4276, 0.5044), (0.5827, -1.369, 0.6198), (0.5827, 0.1851, 0.6198), (20.78, 0.1784, -0.2705), (20.78, -0.4276, -0.5044), (0.5827, -1.369, -0.6198), (0.5827, 0.1851, -0.6198), (16.74, -0.6588, -0.6198), (12.69, -0.8988, -0.6198), (8.644, -1.198, -0.6198), (4.598, -1.285, -0.6198), (4.598, -1.285, 0.6198), (8.644, -1.198, 0.6198), (12.69, -0.8988, 0.6198), (16.74, -0.6588, 0.6198), (4.598, -0.4457, -0.6198), (8.644, -0.7275, -0.6198), (12.69, -0.6165, -0.6198), (16.74, -0.1882, -0.6198), (16.74, -0.1882, 0.6198), (12.69, -0.6165, 0.6198), (8.644, -0.7275, 0.6198), (4.598, -0.4457, 0.6198), (0.5827, -0.6501, 0.9791), (0.5827, -0.6501, -0.9791), (4.598, -0.8893, 0.8013), (4.881, -0.8893, -0.8013), (16.74, -0.4139, 0.7363), (16.93, -0.4139, -0.7363), (-0.5827, 0.8671, 2.601), (-0.5827, -0.8671, 2.601), (-0.5827, -0.8671, -2.601), (-0.5827, 0.8671, -2.601), (0.5827, -0.8671, 2.601), (0.5827, 0.8671, 2.601), (0.5827, 0.8671, -2.601), (0.5827, -0.8671, -2.601), (-0.5827, -2.601, 0.8671), (-0.5827, -2.601, -0.8671), (-0.5827, 2.601, -0.8671), (-0.5827, 2.601, 0.8671), (0.5827, -2.601, 0.8671), (0.5827, -2.601, -0.8671), (0.5827, 2.601, 0.8671), (0.5827, 2.601, -0.8671), (-0.5827, 2.044, 2.044), (-0.5827, 2.044, -2.044), (-0.5827, -2.044, 2.044), (-0.5827, -2.044, -2.044), (0.5827, -2.044, 2.044), (0.5827, -2.044, -2.044), (0.5827, 2.044, 2.044), (0.5827, 2.044, -2.044), (20.87, -0.3088, 0.9398), (20.87, 0.3088, 0.9398), (20.87, 0.3088, -0.9398), (20.87, -0.3088, -0.9398), (20.87, -0.9265, 0.3221), (20.87, -0.9265, -0.3221), (20.87, 0.9265, 0.3221), (20.87, 0.9265, -0.3221), (20.87, -0.7279, 0.7412), (20.87, -0.7279, -0.7412), (20.87, 0.728, 0.7412), (20.87, 0.728, -0.7412), (5.73, -1.71, 1.713), (10.19, -1.809, 0.6092), (10.19, -1.809, -0.5966), (5.73, -1.71, -1.713), (4.824, -2.251, 0.7532), (4.824, -2.251, -0.7532), (11.46, 0.5678, 1.71), (16.46, -0.4303, 1.301), (11.46, 0.5678, -1.71), (16.46, -0.4303, -1.301), (11.88, -0.5562, 1.676), (19.0, -0.8496, 0.8617), (20.34, -0.97, 0.3363), (20.34, -0.97, -0.3363), (19.0, -0.8496, -0.8617), (11.88, -0.5562, -1.676), (3.926, -0.7751, 2.328), (3.926, -0.7751, -2.328), (0.5827, 0.9657, 2.248), (0.5827, 2.142, 1.691), (20.87, -0.8643, -0.03082), (20.87, -0.6294, 0.3884), (11.39, 0.6663, 1.358), (16.39, -0.3318, 0.9485), (11.82, -0.4576, 1.323), (18.93, -0.751, 0.5088), (20.28, -0.8715, -0.01658), (0.5827, 0.9293, -2.31), (0.5827, 2.106, -1.753), (20.87, -0.6658, -0.4499), (11.41, 0.6299, -1.419), (16.4, -0.3682, -1.01), (18.94, -0.7874, -0.5704), (11.83, -0.494, -1.385), (0.5827, -0.8189, 2.387), (0.5827, -1.996, 1.829), (5.696, -1.662, 1.499), (3.891, -0.7269, 2.113), (0.5827, -1.983, -1.772), (10.15, -1.62, 0.6091), (10.15, -1.62, -0.5966), (5.687, -1.649, -1.442), (4.793, -2.062, 0.7531), (4.793, -2.062, -0.7532), (0.5827, -0.806, -2.33), (3.882, -0.714, -2.056), (21.31, -0.3088, 0.9398), (21.31, 0.3088, 0.9398), (21.31, 0.3088, -0.9398), (21.31, -0.3088, -0.9398), (21.31, -0.9265, 0.3221), (21.31, -0.9265, -0.3221), (21.31, 0.9265, 0.3221), (21.31, 0.9265, -0.3221), (21.31, -0.7279, 0.7412), (21.31, -0.7279, -0.7412), (21.31, 0.728, 0.7412), (21.31, 0.728, -0.7412), (21.31, -0.3127, 0.6903), (21.31, 0.3127, 0.6903), (21.31, 0.3127, -0.6473), (21.31, -0.3127, -0.6473)], [(499, 500), (496, 495)], [(24, 2, 1, 25), (22, 1, 2, 23), (2, 21, 19), (21, 2, 24), (23, 2, 19), (5, 13, 16, 6), (7, 17, 10, 4), (8, 14, 15, 9), (13, 5, 3, 11), (0, 12, 14, 8), (9, 15, 11, 3), (4, 10, 12, 0), (10, 18, 20, 12), (15, 23, 19, 11), (17, 25, 18, 10), (12, 20, 22, 14), (14, 22, 23, 15), (13, 21, 24, 16), (16, 24, 25, 17), (46, 27, 48), (72, 53, 74), (28, 47, 45), (47, 28, 50), (49, 28, 45), (48, 27, 28, 49), (50, 28, 27, 51), (30, 36, 38, 26), (31, 39, 42, 32), (33, 43, 36, 30), (26, 38, 40, 34), (32, 42, 43, 33), (41, 49, 45, 37), (43, 51, 44, 36), (38, 46, 48, 40), (40, 48, 49, 41), (39, 47, 50, 42), (42, 50, 51, 43), (77, 53, 70), (314, 333, 331), (54, 73, 71), (73, 54, 76), (75, 54, 71), (74, 53, 54, 75), (363, 339, 356), (76, 54, 53, 77), (57, 65, 68, 58), (59, 69, 62, 56), (60, 66, 67, 61), (65, 57, 55, 63), (52, 64, 66, 60), (61, 67, 63, 55), (56, 62, 64, 52), (73, 65, 434, 435), (67, 75, 71, 63), (69, 77, 70, 62), (64, 72, 74, 66), (66, 74, 75, 67), (65, 73, 76, 68), (68, 76, 77, 69), (39, 62, 70, 47), (37, 64, 62, 39), (45, 47, 70, 72), (37, 45, 72, 64), (11, 19, 46, 38), (19, 21, 44, 46), (13, 36, 44, 21), (11, 38, 36, 13), (99, 80, 102), (100, 79, 80, 101), (102, 80, 79, 103), (103, 79, 96), (101, 80, 97), (83, 91, 94, 84), (86, 92, 93, 87), (87, 93, 89, 81), (82, 88, 90, 78), (85, 95, 88, 82), (91, 83, 81, 89), (97, 99, 428, 427), (93, 101, 97, 89), (95, 103, 96, 88), (90, 98, 100, 92), (92, 100, 101, 93), (91, 99, 102, 94), (94, 102, 103, 95), (311, 287, 304), (285, 261, 278), (124, 105, 126), (126, 105, 106, 127), (259, 235, 252), (106, 125, 123), (127, 106, 123), (128, 106, 105, 129), (111, 121, 114, 108), (117, 109, 107, 115), (113, 119, 115, 107), (104, 116, 118, 112), (112, 118, 119, 113), (109, 117, 120, 110), (119, 127, 123, 115), (121, 129, 122, 114), (116, 124, 126, 118), (118, 126, 127, 119), (117, 125, 128, 120), (120, 128, 129, 121), (96, 79, 98), (132, 151, 149), (150, 131, 152), (152, 131, 132, 153), (178, 157, 158, 179), (129, 105, 122), (154, 132, 131, 155), (153, 132, 149), (151, 132, 154), (137, 147, 140, 134), (134, 140, 142, 130), (130, 142, 144, 138), (138, 144, 145, 139), (136, 146, 147, 137), (135, 143, 146, 136), (143, 135, 133, 141), (140, 148, 150, 142), (145, 153, 149, 141), (147, 155, 148, 140), (142, 150, 152, 144), (144, 152, 153, 145), (143, 151, 154, 146), (146, 154, 155, 147), (122, 105, 124), (125, 117, 88, 96), (90, 88, 117, 115), (90, 115, 123, 98), (98, 123, 125, 96), (122, 151, 143, 114), (116, 114, 143, 141), (116, 141, 149, 124), (124, 149, 151, 122), (176, 157, 178), (181, 157, 174), (180, 158, 157, 181), (179, 158, 175), (161, 169, 172, 162), (163, 173, 166, 160), (164, 170, 171, 165), (169, 161, 159, 167), (156, 168, 170, 164), (58, 68, 69, 59), (165, 171, 167, 159), (160, 166, 168, 156), (166, 174, 176, 168), (171, 179, 175, 167), (173, 181, 174, 166), (168, 176, 178, 170), (170, 178, 179, 171), (169, 177, 180, 172), (172, 180, 181, 173), (206, 184, 183, 207), (202, 183, 204), (204, 183, 184, 205), (177, 158, 180), (184, 203, 201), (205, 184, 201), (203, 184, 206), (162, 172, 173, 163), (191, 197, 193, 185), (190, 196, 197, 191), (186, 192, 194, 182), (195, 187, 185, 193), (189, 199, 192, 186), (182, 194, 196, 190), (187, 195, 198, 188), (188, 198, 199, 189), (203, 195, 430, 432), (197, 205, 201, 193), (199, 207, 200, 192), (194, 202, 204, 196), (196, 204, 205, 197), (195, 203, 206, 198), (198, 206, 207, 199), (155, 131, 148), (232, 210, 209, 233), (228, 209, 230), (230, 209, 210, 231), (174, 157, 176), (158, 177, 175), (210, 229, 227), (231, 210, 227), (229, 210, 232), (215, 225, 218, 212), (217, 223, 219, 211), (208, 220, 222, 216), (221, 213, 211, 219), (216, 222, 223, 217), (213, 221, 224, 214), (223, 231, 227, 219), (225, 233, 226, 218), (220, 228, 230, 222), (222, 230, 231, 223), (221, 229, 232, 224), (224, 232, 233, 225), (148, 131, 150), (221, 192, 200, 229), (194, 192, 221, 219), (202, 227, 229, 200), (194, 219, 227, 202), (226, 177, 169, 218), (167, 220, 218, 169), (167, 175, 228, 220), (175, 177, 226, 228), (256, 235, 236, 257), (255, 236, 258), (239, 247, 250, 240), (241, 251, 244, 238), (242, 248, 249, 243), (247, 239, 237, 245), (234, 246, 248, 242), (84, 94, 95, 85), (243, 249, 245, 237), (238, 244, 246, 234), (249, 257, 253, 245), (251, 259, 252, 244), (246, 254, 256, 248), (248, 256, 257, 249), (247, 255, 258, 250), (250, 258, 259, 251), (281, 262, 284), (282, 261, 262, 283), (98, 79, 100), (278, 261, 280), (283, 262, 279), (273, 265, 263, 271), (264, 270, 272, 260), (139, 145, 141, 133), (260, 272, 274, 268), (268, 274, 275, 269), (266, 276, 277, 267), (265, 273, 276, 266), (270, 278, 280, 272), (275, 283, 279, 271), (277, 285, 278, 270), (272, 280, 282, 274), (274, 282, 283, 275), (273, 281, 284, 276), (276, 284, 285, 277), (254, 235, 256), (288, 307, 305), (304, 287, 306), (286, 294, 295, 289, 291, 292, 293, 290), (307, 288, 310), (308, 287, 288, 309), (306, 287, 308), (299, 291, 289, 297), (291, 299, 302, 292), (290, 296, 298, 286), (295, 301, 297, 289), (286, 298, 300, 294), (294, 300, 301, 295), (292, 302, 303, 293), (293, 303, 296, 290), (299, 297, 421, 422), (301, 309, 305, 297), (303, 311, 304, 296), (298, 306, 308, 300), (300, 308, 309, 301), (299, 307, 310, 302), (302, 310, 311, 303), (247, 296, 304, 255), (245, 298, 296, 247), (245, 253, 306, 298), (253, 255, 304, 306), (281, 252, 254, 279), (244, 252, 281, 273), (246, 244, 273, 271), (246, 271, 279, 254), (334, 313, 314, 335), (337, 313, 330), (312, 320, 321, 315, 317, 318, 319, 316), (358, 339, 360), (309, 288, 305), (319, 329, 322, 316), (325, 317, 315, 323), (330, 313, 332), (321, 327, 323, 315), (320, 326, 327, 321), (312, 324, 326, 320), (316, 322, 324, 312), (317, 325, 328, 318), (332, 313, 334), (322, 330, 332, 324), (327, 335, 331, 323), (329, 337, 330, 322), (324, 332, 334, 326), (326, 334, 335, 327), (325, 333, 336, 328), (328, 336, 337, 329), (336, 314, 313, 337), (333, 314, 336), (340, 359, 357), (361, 340, 357), (338, 346, 347, 341, 343, 344, 345, 342), (359, 340, 362), (362, 340, 339, 363), (258, 236, 235, 259), (310, 288, 287, 311), (351, 343, 341, 349), (318, 328, 329, 319), (346, 352, 353, 347), (338, 350, 352, 346), (347, 349, 341), (345, 355, 348, 342), (342, 348, 350, 338), (335, 314, 331), (343, 351, 354, 344), (344, 354, 355, 345), (353, 361, 357, 349), (355, 363, 356, 348), (350, 358, 360, 352), (352, 360, 361, 353), (351, 359, 362, 354), (354, 362, 363, 355), (323, 331, 358, 350), (331, 333, 356, 358), (325, 348, 356, 333), (323, 350, 348, 325), (366, 367, 365), (365, 367, 364), (367, 368, 364), (366, 368, 367), (369, 372, 375), (373, 372, 371), (372, 376, 375), (373, 374, 372), (397, 398, 394), (373, 390, 398, 374), (381, 392, 409), (380, 381, 387, 388), (395, 397, 394), (386, 383, 370), (393, 389, 407), (398, 396, 378, 374), (398, 397, 396), (395, 396, 397), (390, 373, 388), (371, 388, 373), (388, 371, 370), (376, 377, 366, 365), (400, 393, 392), (393, 401, 402, 389), (393, 400, 401), (400, 403, 401), (401, 403, 404, 402), (405, 389, 402, 404), (409, 387, 381), (409, 392, 414, 418), (392, 393, 415, 414), (385, 411, 416, 407), (408, 409, 418, 417), (393, 407, 416, 415), (364, 368, 419), (368, 366, 419), (377, 379, 420), (379, 378, 420), (377, 420, 391), (411, 385, 422), (378, 396, 391, 420), (351, 349, 405, 406), (351, 406, 386, 359), (349, 389, 405), (307, 299, 422, 424), (305, 307, 424, 423), (297, 305, 423, 421), (89, 97, 427, 425), (91, 89, 425, 426), (99, 91, 426, 428), (201, 203, 432, 431), (193, 201, 431, 429), (195, 193, 429, 430), (65, 63, 433, 434), (422, 385, 424), (411, 422, 421, 413), (413, 421, 426, 425), (413, 425, 430), (429, 410, 413, 430), (410, 429, 434, 433), (429, 431, 435, 434), (370, 372, 369), (396, 431, 432), (432, 391, 396), (419, 423, 424), (421, 423, 428, 426), (423, 419, 428), (366, 377, 419), (425, 427, 432, 430), (391, 432, 427), (419, 391, 427, 428), (391, 419, 377), (240, 250, 251, 241), (269, 275, 271, 263), (267, 277, 270, 264), (108, 114, 116, 104), (110, 120, 121, 111), (78, 90, 92, 86), (214, 224, 225, 215), (212, 218, 220, 208), (360, 339, 340, 361), (257, 236, 253), (236, 255, 253), (252, 235, 254), (280, 261, 282), (262, 281, 279), (125, 106, 128), (80, 99, 97), (284, 262, 261, 285), (226, 209, 228), (233, 209, 226), (207, 183, 200), (200, 183, 202), (70, 53, 72), (18, 1, 20), (25, 1, 18), (51, 27, 44), (20, 1, 22), (44, 27, 46), (356, 339, 358), (357, 389, 349), (353, 349, 347), (371, 372, 370), (392, 384, 400), (398, 390, 382, 394), (382, 396, 395), (382, 395, 394), (73, 435, 436, 71), (71, 436, 433, 63), (382, 410, 433), (382, 435, 431, 396), (376, 372, 377), (372, 379, 377), (378, 379, 372), (372, 374, 378), (384, 399, 403, 400), (386, 370, 369), (386, 369, 375), (383, 386, 399, 384), (357, 359, 386), (386, 389, 357), (234, 242, 243, 237, 239, 240, 241, 238), (260, 268, 269, 263, 265, 266, 267, 264), (78, 86, 87, 81, 83, 84, 85, 82), (104, 112, 113, 107, 109, 110, 111, 108), (130, 138, 139, 133, 135, 136, 137, 134), (182, 190, 191, 185, 187, 188, 189, 186), (208, 216, 217, 211, 213, 214, 215, 212), (156, 164, 165, 159, 161, 162, 163, 160), (52, 60, 61, 55, 57, 58, 59, 56), (26, 34, 35, 29, 31, 32, 33, 30), (0, 8, 9, 3, 5, 6, 7, 4), (6, 16, 17, 7), (35, 41, 37, 29), (34, 40, 41, 35), (39, 31, 29, 37), (390, 387, 409, 408), (388, 387, 390), (390, 408, 417, 412), (370, 383, 380, 388), (412, 417, 418, 414, 415, 416, 411, 410), (382, 390, 412, 410), (399, 406, 405, 404, 403), (384, 392, 381), (386, 406, 399), (436, 382, 433), (382, 436, 435), (364, 424, 385), (419, 424, 364), (364, 385, 407, 389), (375, 376, 365, 364), (389, 386, 364), (375, 364, 386), (553, 554, 440, 444), (489, 491, 439, 443), (493, 553, 444, 443), (486, 488, 437, 441), (490, 440, 439, 491), (486, 441, 442, 487), (487, 485, 464, 445), (445, 464, 463, 446), (446, 463, 462, 447), (447, 462, 461, 448), (448, 461, 460, 449), (449, 460, 459, 450), (450, 459, 458, 451), (451, 458, 457, 452), (452, 457, 456, 453), (453, 456, 455, 454), (492, 490, 484, 465), (465, 484, 483, 466), (466, 483, 482, 467), (467, 482, 481, 468), (468, 481, 480, 469), (469, 480, 479, 470), (470, 479, 478, 471), (471, 478, 477, 472), (472, 477, 476, 473), (473, 476, 475, 474), (488, 475, 464, 485), (475, 476, 463, 464), (476, 477, 462, 463), (477, 478, 461, 462), (478, 479, 460, 461), (479, 480, 459, 460), (480, 481, 458, 459), (481, 482, 457, 458), (482, 483, 456, 457), (483, 484, 455, 456), (492, 465, 454, 489), (465, 466, 453, 454), (466, 467, 452, 453), (467, 468, 451, 452), (468, 469, 450, 451), (469, 470, 449, 450), (470, 471, 448, 449), (471, 472, 447, 448), (472, 473, 446, 447), (473, 474, 445, 446), (474, 475, 488, 486), (474, 486, 487, 445), (442, 438, 485, 487), (437, 488, 485, 438), (454, 455, 491, 489), (484, 490, 491, 455), (444, 440, 490, 492), (444, 492, 489, 443), (504, 505, 495, 499), (512, 513, 493, 497), (494, 521, 508), (501, 508, 507, 502), (502, 507, 506, 503), (503, 506, 505, 504), (500, 496, 516, 509), (509, 516, 515, 510), (510, 515, 514, 511), (511, 514, 513, 512), (514, 515, 506, 507), (519, 495, 505), (510, 511, 502, 503), (496, 517, 516), (517, 495, 519), (500, 509, 518), (499, 518, 504), (519, 516, 517), (516, 519, 515), (519, 505, 506), (515, 519, 506), (520, 518, 509), (504, 518, 520), (509, 510, 520), (503, 520, 510), (503, 504, 520), (513, 514, 521), (521, 507, 508), (521, 494, 493), (521, 493, 513), (498, 494, 508, 501), (512, 522, 511), (522, 501, 502), (497, 522, 512), (501, 522, 498), (498, 522, 497), (521, 514, 507), (522, 502, 511), (526, 529, 530, 525), (528, 523, 524, 527), (531, 532, 536, 535), (537, 538, 533, 534), (524, 523, 539, 534, 533, 540, 526, 525, 542, 532, 531, 541), (527, 524, 541, 543), (534, 539, 545, 537), (542, 525, 530, 544), (532, 542, 544, 536), (538, 546, 540, 533), (546, 529, 526, 540), (545, 539, 523, 528), (535, 543, 541, 531), (547, 605, 606, 548), (562, 576, 604, 600), (559, 560, 598, 595), (603, 604, 586), (570, 569, 583, 584), (545, 565, 581, 578), (552, 551, 571, 572), (556, 568, 590, 588), (574, 573, 591, 592), (568, 567, 589, 590), (578, 581, 577), (577, 581, 582, 583), (580, 584, 583, 582), (584, 580, 579, 585), (565, 566, 582, 581), (571, 570, 584, 585), (566, 555, 580, 582), (569, 528, 577, 583), (565, 545, 528), (565, 528, 569), (565, 569, 566), (570, 555, 566, 569), (551, 555, 570, 571), (588, 591, 585, 579), (591, 588, 590, 592), (589, 587, 586), (589, 586, 592), (589, 592, 590), (529, 574, 592, 586), (567, 546, 587, 589), (567, 529, 546), (529, 567, 574), (574, 567, 568), (556, 573, 574, 568), (552, 572, 573, 556), (573, 572, 585, 591), (572, 571, 585), (595, 594, 593, 596), (563, 543, 594, 601), (575, 559, 595, 596), (576, 529, 586, 604), (594, 595, 598, 601), (601, 598, 599, 602), (602, 599, 600, 597), (544, 564, 602, 597), (561, 562, 600, 599), (564, 563, 601, 602), (560, 561, 599, 598), (597, 600, 604, 603), (577, 596, 593), (528, 575, 596, 577), (575, 528, 527), (575, 527, 543, 559), (560, 559, 543, 563), (560, 563, 564, 561), (561, 564, 544, 562), (530, 576, 562, 544), (529, 576, 530), (443, 439, 497, 493), (548, 606, 615, 557), (549, 607, 608, 550), (557, 615, 611, 553), (550, 608, 614, 556), (554, 612, 616, 558), (558, 616, 607, 549), (551, 609, 613, 555), (552, 610, 609, 551), (556, 614, 610, 552), (553, 611, 612, 554), (555, 613, 605, 547), (538, 587, 546), (535, 594, 543), (536, 544, 597), (441, 437, 538, 578), (437, 438, 500, 538), (500, 587, 538), (587, 500, 603, 586), (603, 500, 518), (518, 597, 603), (518, 499, 536, 597), (495, 535, 536, 499), (517, 594, 535, 495), (517, 496, 593, 594), (496, 578, 577, 593), (537, 545, 578), (578, 538, 537), (493, 494, 547, 548), (493, 548, 557), (608, 620, 614), (558, 549, 497), (497, 549, 550), (497, 550, 498), (588, 498, 550), (579, 580, 494, 498, 588), (493, 557, 553), (556, 588, 550), (547, 494, 580), (555, 547, 580), (442, 441, 578, 496), (438, 442, 496, 500), (558, 497, 439), (554, 558, 439, 440), (611, 618, 619, 612), (610, 620, 617, 609), (613, 617, 605), (614, 620, 610), (605, 617, 618, 606), (616, 619, 607), (607, 619, 620, 608), (609, 617, 613), (612, 619, 616), (606, 618, 615), (615, 618, 611), (380, 383, 617, 620), (384, 618, 617, 383), (380, 620, 619, 381), (381, 619, 618, 384)])
_uv = me_cube_005.uv_layers.new(name='UVMap')
_uv.uv.foreach_set('vector', [0.105, 0.8968, 0.1053, 0.8908, 0.1167, 0.8891, 0.1195, 0.8942, 0.1163, 0.8844, 0.1167, 0.8891, 0.1053, 0.8908, 0.104, 0.8848, 0.1053, 0.8908, 0.1008, 0.8964, 0.09976, 0.8861, 0.1008, 0.8964, 0.1053, 0.8908, 0.105, 0.8968, 0.104, 0.8848, 0.1053, 0.8908, 0.09976, 0.8861, 0.1023, 0.873, 0.09945, 0.8712, 0.1033, 0.8702, 0.1052, 0.872, 0.1164, 0.8724, 0.1184, 0.8706, 0.1226, 0.8723, 0.1193, 0.8737, 0.1155, 0.8799, 0.1168, 0.8816, 0.1037, 0.8816, 0.1053, 0.8798, 0.09945, 0.8712, 0.1023, 0.873, 0.1024, 0.8785, 0.09928, 0.8807, 0.1185, 0.879, 0.1213, 0.8815, 0.1168, 0.8816, 0.1155, 0.8799, 0.1053, 0.8798, 0.1037, 0.8816, 0.09928, 0.8807, 0.1024, 0.8785, 0.1193, 0.8737, 0.1226, 0.8723, 0.1213, 0.8815, 0.1185, 0.879, 0.1272, 0.8889, 0.1234, 0.8917, 0.1192, 0.8851, 0.1213, 0.8815, 0.1037, 0.8816, 0.104, 0.8848, 0.09976, 0.8861, 0.09928, 0.8807, 0.121, 0.8978, 0.1195, 0.8942, 0.1234, 0.8917, 0.1257, 0.8962, 0.1213, 0.8815, 0.1192, 0.8851, 0.1163, 0.8844, 0.1168, 0.8816, 0.1168, 0.8816, 0.1163, 0.8844, 0.104, 0.8848, 0.1037, 0.8816, 0.1011, 0.9012, 0.1008, 0.8964, 0.105, 0.8968, 0.1051, 0.9004, 0.1051, 0.9004, 0.105, 0.8968, 0.1195, 0.8942, 0.121, 0.8978, 0.09494, 0.8863, 0.0897, 0.8921, 0.08996, 0.8854, 0.06455, 0.8869, 0.05789, 0.8939, 0.05849, 0.8858, 0.07545, 0.893, 0.06981, 0.8993, 0.06885, 0.8871, 0.06981, 0.8993, 0.07545, 0.893, 0.07466, 0.9, 0.07414, 0.8856, 0.07545, 0.893, 0.06885, 0.8871, 0.08996, 0.8854, 0.0897, 0.8921, 0.07545, 0.893, 0.07414, 0.8856, 0.07466, 0.9, 0.07545, 0.893, 0.0897, 0.8921, 0.09141, 0.8988, 0.09222, 0.8723, 0.09572, 0.8706, 0.09508, 0.8808, 0.09174, 0.8784, 0.07276, 0.8716, 0.06977, 0.8693, 0.07402, 0.8685, 0.07603, 0.8706, 0.08891, 0.871, 0.09111, 0.869, 0.09572, 0.8706, 0.09222, 0.8723, 0.09174, 0.8784, 0.09508, 0.8808, 0.09014, 0.8818, 0.08832, 0.8798, 0.07603, 0.8706, 0.07402, 0.8685, 0.09111, 0.869, 0.08891, 0.871, 0.07382, 0.8817, 0.07414, 0.8856, 0.06885, 0.8871, 0.06849, 0.8805, 0.09227, 0.9027, 0.09141, 0.8988, 0.09602, 0.8971, 0.09725, 0.9022, 0.09508, 0.8808, 0.09494, 0.8863, 0.08996, 0.8854, 0.09014, 0.8818, 0.09014, 0.8818, 0.08996, 0.8854, 0.07414, 0.8856, 0.07382, 0.8817, 0.07035, 0.9049, 0.06981, 0.8993, 0.07466, 0.9, 0.07472, 0.904, 0.07472, 0.904, 0.07466, 0.9, 0.09141, 0.8988, 0.09227, 0.9027, 0.05966, 0.9022, 0.05789, 0.8939, 0.06539, 0.9003, 0.1083, 0.9687, 0.09977, 0.9808, 0.1014, 0.9588, 0.04088, 0.8941, 0.0334, 0.9006, 0.03432, 0.8871, 0.0334, 0.9006, 0.04088, 0.8941, 0.03891, 0.9023, 0.03996, 0.8858, 0.04088, 0.8941, 0.03432, 0.8871, 0.05849, 0.8858, 0.05789, 0.8939, 0.04088, 0.8941, 0.03996, 0.8858, 0.08888, 0.9851, 0.08699, 0.9698, 0.09542, 0.983, 0.03891, 0.9023, 0.04088, 0.8941, 0.05789, 0.8939, 0.05966, 0.9022, 0.03719, 0.8695, 0.03281, 0.8671, 0.03842, 0.8654, 0.0412, 0.8679, 0.05746, 0.868, 0.0603, 0.8654, 0.06645, 0.8676, 0.06168, 0.8697, 0.05658, 0.879, 0.05876, 0.8815, 0.0396, 0.8813, 0.04189, 0.8789, 0.03281, 0.8671, 0.03719, 0.8695, 0.03781, 0.8771, 0.03384, 0.8803, 0.06078, 0.8774, 0.06467, 0.8804, 0.05876, 0.8815, 0.05658, 0.879, 0.04189, 0.8789, 0.0396, 0.8813, 0.03384, 0.8803, 0.03781, 0.8771, 0.06168, 0.8697, 0.06645, 0.8676, 0.06467, 0.8804, 0.06078, 0.8774, 0.0334, 0.9006, 0.03244, 0.9072, 0.02655, 0.9067, 0.02747, 0.9001, 0.0396, 0.8813, 0.03996, 0.8858, 0.03432, 0.8871, 0.03384, 0.8803, 0.06059, 0.9073, 0.05966, 0.9022, 0.06539, 0.9003, 0.06703, 0.9067, 0.06467, 0.8804, 0.06455, 0.8869, 0.05849, 0.8858, 0.05876, 0.8815, 0.05876, 0.8815, 0.05849, 0.8858, 0.03996, 0.8858, 0.0396, 0.8813, 0.03244, 0.9072, 0.0334, 0.9006, 0.03891, 0.9023, 0.03825, 0.9072, 0.03825, 0.9072, 0.03891, 0.9023, 0.05966, 0.9022, 0.06059, 0.9073, 0.07035, 0.9049, 0.06703, 0.9067, 0.06539, 0.9003, 0.06981, 0.8993, 0.06849, 0.8805, 0.06467, 0.8804, 0.06645, 0.8676, 0.06977, 0.8693, 0.06885, 0.8871, 0.06981, 0.8993, 0.06539, 0.9003, 0.06455, 0.8869, 0.06849, 0.8805, 0.06885, 0.8871, 0.06455, 0.8869, 0.06467, 0.8804, 0.09928, 0.8807, 0.09976, 0.8861, 0.09494, 0.8863, 0.09508, 0.8808, 0.09976, 0.8861, 0.1008, 0.8964, 0.09602, 0.8971, 0.09494, 0.8863, 0.1011, 0.9012, 0.09725, 0.9022, 0.09602, 0.8971, 0.1008, 0.8964, 0.09928, 0.8807, 0.09508, 0.8808, 0.09572, 0.8706, 0.09945, 0.8712, 0.02379, 0.7764, 0.03619, 0.7674, 0.03135, 0.7784, 0.05929, 0.7564, 0.05611, 0.7674, 0.03619, 0.7674, 0.033, 0.7562, 0.03135, 0.7784, 0.03619, 0.7674, 0.05611, 0.7674, 0.06035, 0.7788, 0.06035, 0.7788, 0.05611, 0.7674, 0.06852, 0.7769, 0.033, 0.7562, 0.03619, 0.7674, 0.02495, 0.7577, 0.02949, 0.7347, 0.02365, 0.7314, 0.0313, 0.7294, 0.03501, 0.7325, 0.05662, 0.748, 0.05968, 0.7511, 0.03265, 0.7509, 0.03583, 0.7478, 0.03583, 0.7478, 0.03265, 0.7509, 0.02471, 0.7495, 0.03019, 0.7452, 0.06324, 0.7348, 0.0692, 0.7317, 0.06836, 0.7497, 0.06255, 0.7455, 0.05742, 0.7326, 0.06112, 0.7294, 0.0692, 0.7317, 0.06324, 0.7348, 0.02365, 0.7314, 0.02949, 0.7347, 0.03019, 0.7452, 0.02471, 0.7495, 0.02495, 0.7577, 0.02379, 0.7764, 0.01827, 0.7759, 0.01952, 0.7574, 0.03265, 0.7509, 0.033, 0.7562, 0.02495, 0.7577, 0.02471, 0.7495, 0.06105, 0.7846, 0.06035, 0.7788, 0.06852, 0.7769, 0.06954, 0.7845, 0.06836, 0.7497, 0.06795, 0.758, 0.05929, 0.7564, 0.05968, 0.7511, 0.05968, 0.7511, 0.05929, 0.7564, 0.033, 0.7562, 0.03265, 0.7509, 0.02256, 0.7842, 0.02379, 0.7764, 0.03135, 0.7784, 0.03055, 0.7842, 0.03055, 0.7842, 0.03135, 0.7784, 0.06035, 0.7788, 0.06105, 0.7846, 0.06129, 0.845, 0.05709, 0.8337, 0.0692, 0.8431, 0.1448, 0.8356, 0.1397, 0.8286, 0.1502, 0.8325, 0.1126, 0.7574, 0.1022, 0.7663, 0.1049, 0.756, 0.1049, 0.756, 0.1022, 0.7663, 0.08481, 0.767, 0.08106, 0.7565, 0.1067, 0.8426, 0.1021, 0.8324, 0.1137, 0.8402, 0.08481, 0.767, 0.0739, 0.7762, 0.07356, 0.7585, 0.08106, 0.7565, 0.08481, 0.767, 0.07356, 0.7585, 0.0809, 0.7776, 0.08481, 0.767, 0.1022, 0.7663, 0.1067, 0.7766, 0.1029, 0.7338, 0.1062, 0.7307, 0.1133, 0.7328, 0.108, 0.7357, 0.07296, 0.7324, 0.078, 0.7356, 0.07828, 0.7452, 0.07281, 0.7492, 0.08346, 0.7475, 0.08051, 0.7507, 0.07281, 0.7492, 0.07828, 0.7452, 0.1075, 0.7451, 0.1129, 0.7488, 0.1051, 0.7504, 0.1023, 0.7474, 0.1023, 0.7474, 0.1051, 0.7504, 0.08051, 0.7507, 0.08346, 0.7475, 0.078, 0.7356, 0.07296, 0.7324, 0.07967, 0.7307, 0.08296, 0.7338, 0.08051, 0.7507, 0.08106, 0.7565, 0.07356, 0.7585, 0.07281, 0.7492, 0.1077, 0.7827, 0.1067, 0.7766, 0.1138, 0.7744, 0.1154, 0.7822, 0.1129, 0.7488, 0.1126, 0.7574, 0.1049, 0.756, 0.1051, 0.7504, 0.1051, 0.7504, 0.1049, 0.756, 0.08106, 0.7565, 0.08051, 0.7507, 0.07357, 0.7844, 0.0739, 0.7762, 0.0809, 0.7776, 0.08053, 0.7837, 0.08053, 0.7837, 0.0809, 0.7776, 0.1067, 0.7766, 0.1077, 0.7827, 0.06852, 0.7769, 0.05611, 0.7674, 0.06795, 0.758, 0.1307, 0.7644, 0.1213, 0.7736, 0.1202, 0.7571, 0.1512, 0.7556, 0.1457, 0.7621, 0.1467, 0.7544, 0.1467, 0.7544, 0.1457, 0.7621, 0.1307, 0.7644, 0.1269, 0.7551, 0.2843, 0.9568, 0.2847, 0.9636, 0.2697, 0.9653, 0.2664, 0.9567, 0.1067, 0.7766, 0.1022, 0.7663, 0.1138, 0.7744, 0.128, 0.7745, 0.1307, 0.7644, 0.1457, 0.7621, 0.1517, 0.7703, 0.1269, 0.7551, 0.1307, 0.7644, 0.1202, 0.7571, 0.1213, 0.7736, 0.1307, 0.7644, 0.128, 0.7745, 0.1467, 0.735, 0.15, 0.7321, 0.1569, 0.7348, 0.1514, 0.7371, 0.1514, 0.7371, 0.1569, 0.7348, 0.1547, 0.7497, 0.1501, 0.7456, 0.1501, 0.7456, 0.1547, 0.7497, 0.1475, 0.7499, 0.1453, 0.7472, 0.1453, 0.7472, 0.1475, 0.7499, 0.1263, 0.75, 0.1289, 0.7472, 0.1284, 0.7345, 0.1254, 0.7316, 0.15, 0.7321, 0.1467, 0.735, 0.1238, 0.7362, 0.119, 0.7333, 0.1254, 0.7316, 0.1284, 0.7345, 0.119, 0.7333, 0.1238, 0.7362, 0.1242, 0.745, 0.1193, 0.7487, 0.1643, 0.7619, 0.1581, 0.7665, 0.1512, 0.7556, 0.1547, 0.7497, 0.1263, 0.75, 0.1269, 0.7551, 0.1202, 0.7571, 0.1193, 0.7487, 0.154, 0.776, 0.1517, 0.7703, 0.1581, 0.7665, 0.1615, 0.7738, 0.1547, 0.7497, 0.1512, 0.7556, 0.1467, 0.7544, 0.1475, 0.7499, 0.1475, 0.7499, 0.1467, 0.7544, 0.1269, 0.7551, 0.1263, 0.75, 0.1214, 0.7815, 0.1213, 0.7736, 0.128, 0.7745, 0.1281, 0.7803, 0.1281, 0.7803, 0.128, 0.7745, 0.1517, 0.7703, 0.154, 0.776, 0.1138, 0.7744, 0.1022, 0.7663, 0.1126, 0.7574, 0.0739, 0.7762, 0.07357, 0.7844, 0.06954, 0.7845, 0.06852, 0.7769, 0.06836, 0.7497, 0.0692, 0.7317, 0.07296, 0.7324, 0.07281, 0.7492, 0.06836, 0.7497, 0.07281, 0.7492, 0.07356, 0.7585, 0.06795, 0.758, 0.06795, 0.758, 0.07356, 0.7585, 0.0739, 0.7762, 0.06852, 0.7769, 0.1138, 0.7744, 0.1213, 0.7736, 0.1214, 0.7815, 0.1154, 0.7822, 0.1129, 0.7488, 0.1133, 0.7328, 0.119, 0.7333, 0.1193, 0.7487, 0.1129, 0.7488, 0.1193, 0.7487, 0.1202, 0.7571, 0.1126, 0.7574, 0.1126, 0.7574, 0.1202, 0.7571, 0.1213, 0.7736, 0.1138, 0.7744, 0.2883, 0.958, 0.2847, 0.9636, 0.2843, 0.9568, 0.2883, 0.9711, 0.2847, 0.9636, 0.2941, 0.9677, 0.2669, 0.9744, 0.2697, 0.9653, 0.2847, 0.9636, 0.2883, 0.9711, 0.2664, 0.9567, 0.2697, 0.9653, 0.2601, 0.9583, 0.2647, 0.9396, 0.2606, 0.9367, 0.2663, 0.9355, 0.2689, 0.9383, 0.2852, 0.9395, 0.2882, 0.9371, 0.2942, 0.9398, 0.2892, 0.9416, 0.2833, 0.9503, 0.2852, 0.9528, 0.2661, 0.952, 0.2686, 0.9496, 0.2606, 0.9367, 0.2647, 0.9396, 0.2645, 0.9475, 0.2599, 0.9505, 0.2877, 0.9491, 0.2917, 0.9529, 0.2852, 0.9528, 0.2833, 0.9503, 0.0412, 0.8679, 0.03842, 0.8654, 0.0603, 0.8654, 0.05746, 0.868, 0.2686, 0.9496, 0.2661, 0.952, 0.2599, 0.9505, 0.2645, 0.9475, 0.2892, 0.9416, 0.2942, 0.9398, 0.2917, 0.9529, 0.2877, 0.9491, 0.2996, 0.9639, 0.2941, 0.9677, 0.2883, 0.958, 0.2917, 0.9529, 0.2661, 0.952, 0.2664, 0.9567, 0.2601, 0.9583, 0.2599, 0.9505, 0.2903, 0.9763, 0.2883, 0.9711, 0.2941, 0.9677, 0.2971, 0.9743, 0.2917, 0.9529, 0.2883, 0.958, 0.2843, 0.9568, 0.2852, 0.9528, 0.2852, 0.9528, 0.2843, 0.9568, 0.2664, 0.9567, 0.2661, 0.952, 0.2612, 0.9808, 0.2608, 0.9736, 0.2669, 0.9744, 0.2671, 0.9796, 0.2671, 0.9796, 0.2669, 0.9744, 0.2883, 0.9711, 0.2903, 0.9763, 0.1764, 0.976, 0.1817, 0.9653, 0.2001, 0.9659, 0.2041, 0.9772, 0.2115, 0.9572, 0.2001, 0.9659, 0.2035, 0.9553, 0.2035, 0.9553, 0.2001, 0.9659, 0.1817, 0.9653, 0.1787, 0.9541, 0.2608, 0.9736, 0.2697, 0.9653, 0.2669, 0.9744, 0.1817, 0.9653, 0.1692, 0.9737, 0.1709, 0.9555, 0.1787, 0.9541, 0.1817, 0.9653, 0.1709, 0.9555, 0.1692, 0.9737, 0.1817, 0.9653, 0.1764, 0.976, 0.2689, 0.9383, 0.2663, 0.9355, 0.2882, 0.9371, 0.2852, 0.9395, 0.1818, 0.9451, 0.1786, 0.9482, 0.1711, 0.9462, 0.1766, 0.9424, 0.2014, 0.9462, 0.2041, 0.9496, 0.1786, 0.9482, 0.1818, 0.9451, 0.2087, 0.9343, 0.2151, 0.9317, 0.212, 0.9484, 0.207, 0.9443, 0.1708, 0.9287, 0.1764, 0.9323, 0.1766, 0.9424, 0.1711, 0.9462, 0.2032, 0.9317, 0.2071, 0.9284, 0.2151, 0.9317, 0.2087, 0.9343, 0.207, 0.9443, 0.212, 0.9484, 0.2041, 0.9496, 0.2014, 0.9462, 0.1764, 0.9323, 0.1708, 0.9287, 0.1783, 0.9269, 0.1818, 0.9304, 0.1818, 0.9304, 0.1783, 0.9269, 0.2071, 0.9284, 0.2032, 0.9317, 0.1692, 0.9737, 0.1676, 0.9824, 0.1614, 0.9816, 0.1629, 0.9729, 0.1786, 0.9482, 0.1787, 0.9541, 0.1709, 0.9555, 0.1711, 0.9462, 0.2048, 0.9839, 0.2041, 0.9772, 0.2121, 0.9754, 0.213, 0.984, 0.212, 0.9484, 0.2115, 0.9572, 0.2035, 0.9553, 0.2041, 0.9496, 0.2041, 0.9496, 0.2035, 0.9553, 0.1787, 0.9541, 0.1786, 0.9482, 0.1676, 0.9824, 0.1692, 0.9737, 0.1764, 0.976, 0.1753, 0.9825, 0.1753, 0.9825, 0.1764, 0.976, 0.2041, 0.9772, 0.2048, 0.9839, 0.1517, 0.7703, 0.1457, 0.7621, 0.1581, 0.7665, 0.2236, 0.9767, 0.2275, 0.9665, 0.2442, 0.9664, 0.2481, 0.9762, 0.2542, 0.9585, 0.2442, 0.9664, 0.247, 0.9568, 0.247, 0.9568, 0.2442, 0.9664, 0.2275, 0.9665, 0.2241, 0.9561, 0.2941, 0.9677, 0.2847, 0.9636, 0.2883, 0.958, 0.2697, 0.9653, 0.2608, 0.9736, 0.2601, 0.9583, 0.2275, 0.9665, 0.217, 0.9752, 0.2166, 0.9579, 0.2241, 0.9561, 0.2275, 0.9665, 0.2166, 0.9579, 0.217, 0.9752, 0.2275, 0.9665, 0.2236, 0.9767, 0.2464, 0.9357, 0.2497, 0.9329, 0.2563, 0.9354, 0.2511, 0.9378, 0.2269, 0.9476, 0.2239, 0.9505, 0.2162, 0.9485, 0.222, 0.9449, 0.2502, 0.9466, 0.255, 0.9504, 0.2476, 0.9515, 0.2451, 0.9485, 0.2183, 0.9323, 0.2227, 0.9357, 0.222, 0.9449, 0.2162, 0.9485, 0.2451, 0.9485, 0.2476, 0.9515, 0.2239, 0.9505, 0.2269, 0.9476, 0.2227, 0.9357, 0.2183, 0.9323, 0.2246, 0.9313, 0.2275, 0.9344, 0.2239, 0.9505, 0.2241, 0.9561, 0.2166, 0.9579, 0.2162, 0.9485, 0.2491, 0.9821, 0.2481, 0.9762, 0.2547, 0.9742, 0.2565, 0.9815, 0.255, 0.9504, 0.2542, 0.9585, 0.247, 0.9568, 0.2476, 0.9515, 0.2476, 0.9515, 0.247, 0.9568, 0.2241, 0.9561, 0.2239, 0.9505, 0.2165, 0.983, 0.217, 0.9752, 0.2236, 0.9767, 0.2231, 0.9825, 0.2231, 0.9825, 0.2236, 0.9767, 0.2481, 0.9762, 0.2491, 0.9821, 0.1581, 0.7665, 0.1457, 0.7621, 0.1512, 0.7556, 0.2165, 0.983, 0.213, 0.984, 0.2121, 0.9754, 0.217, 0.9752, 0.212, 0.9484, 0.2151, 0.9317, 0.2183, 0.9323, 0.2162, 0.9485, 0.2115, 0.9572, 0.2166, 0.9579, 0.217, 0.9752, 0.2121, 0.9754, 0.212, 0.9484, 0.2162, 0.9485, 0.2166, 0.9579, 0.2115, 0.9572, 0.2547, 0.9742, 0.2608, 0.9736, 0.2612, 0.9808, 0.2565, 0.9815, 0.2599, 0.9505, 0.255, 0.9504, 0.2563, 0.9354, 0.2606, 0.9367, 0.2599, 0.9505, 0.2601, 0.9583, 0.2542, 0.9585, 0.255, 0.9504, 0.2601, 0.9583, 0.2608, 0.9736, 0.2547, 0.9742, 0.2542, 0.9585, 0.1045, 0.8224, 0.1021, 0.8324, 0.08468, 0.8332, 0.08095, 0.8226, 0.07363, 0.8426, 0.08468, 0.8332, 0.08078, 0.844, 0.07823, 0.8016, 0.07324, 0.7983, 0.08002, 0.7967, 0.08327, 0.7999, 0.1033, 0.8005, 0.1068, 0.7974, 0.1143, 0.8002, 0.1084, 0.8028, 0.102, 0.814, 0.1047, 0.817, 0.08043, 0.8169, 0.08344, 0.8138, 0.07324, 0.7983, 0.07823, 0.8016, 0.07828, 0.8113, 0.07265, 0.8152, 0.1072, 0.812, 0.1118, 0.8156, 0.1047, 0.817, 0.102, 0.814, 0.03501, 0.7325, 0.0313, 0.7294, 0.06112, 0.7294, 0.05742, 0.7326, 0.08344, 0.8138, 0.08043, 0.8169, 0.07265, 0.8152, 0.07828, 0.8113, 0.1084, 0.8028, 0.1143, 0.8002, 0.1118, 0.8156, 0.1072, 0.812, 0.08043, 0.8169, 0.08095, 0.8226, 0.0734, 0.8246, 0.07265, 0.8152, 0.108, 0.8487, 0.1067, 0.8426, 0.1137, 0.8402, 0.1157, 0.8479, 0.1118, 0.8156, 0.1121, 0.8236, 0.1045, 0.8224, 0.1047, 0.817, 0.1047, 0.817, 0.1045, 0.8224, 0.08095, 0.8226, 0.08043, 0.8169, 0.07344, 0.851, 0.07363, 0.8426, 0.08078, 0.844, 0.0805, 0.8502, 0.0805, 0.8502, 0.08078, 0.844, 0.1067, 0.8426, 0.108, 0.8487, 0.1186, 0.8387, 0.1267, 0.8304, 0.1244, 0.8392, 0.1406, 0.822, 0.1397, 0.8286, 0.1267, 0.8304, 0.1232, 0.8221, 0.06795, 0.758, 0.05611, 0.7674, 0.05929, 0.7564, 0.1502, 0.8325, 0.1397, 0.8286, 0.1445, 0.8231, 0.1232, 0.8221, 0.1267, 0.8304, 0.117, 0.8239, 0.1182, 0.8022, 0.1218, 0.8051, 0.1212, 0.8128, 0.1162, 0.8159, 0.1453, 0.8075, 0.15, 0.8057, 0.1476, 0.8182, 0.1439, 0.8146, 0.1289, 0.7472, 0.1263, 0.75, 0.1193, 0.7487, 0.1242, 0.745, 0.1439, 0.8146, 0.1476, 0.8182, 0.1414, 0.8182, 0.1396, 0.8158, 0.1396, 0.8158, 0.1414, 0.8182, 0.1227, 0.8174, 0.1252, 0.8151, 0.1259, 0.8041, 0.1235, 0.8014, 0.1443, 0.8032, 0.1414, 0.8054, 0.1218, 0.8051, 0.1182, 0.8022, 0.1235, 0.8014, 0.1259, 0.8041, 0.1554, 0.8287, 0.1502, 0.8325, 0.1445, 0.8231, 0.1476, 0.8182, 0.1227, 0.8174, 0.1232, 0.8221, 0.117, 0.8239, 0.1162, 0.8159, 0.1466, 0.8404, 0.1448, 0.8356, 0.1502, 0.8325, 0.153, 0.8386, 0.1476, 0.8182, 0.1445, 0.8231, 0.1406, 0.822, 0.1414, 0.8182, 0.1414, 0.8182, 0.1406, 0.822, 0.1232, 0.8221, 0.1227, 0.8174, 0.1192, 0.8455, 0.1186, 0.8387, 0.1244, 0.8392, 0.1248, 0.8442, 0.1248, 0.8442, 0.1244, 0.8392, 0.1448, 0.8356, 0.1466, 0.8404, 0.1121, 0.8236, 0.1021, 0.8324, 0.1045, 0.8224, 0.03844, 0.8336, 0.02618, 0.8423, 0.0273, 0.8241, 0.0692, 0.8431, 0.05709, 0.8337, 0.06893, 0.8246, 0.0636, 0.811, 0.05789, 0.8134, 0.0379, 0.8131, 0.03247, 0.8107, 0.03181, 0.8006, 0.03713, 0.7985, 0.05868, 0.7986, 0.06429, 0.8007, 0.02618, 0.8423, 0.03844, 0.8336, 0.03348, 0.8445, 0.06045, 0.8227, 0.05709, 0.8337, 0.03844, 0.8336, 0.03512, 0.8224, 0.06893, 0.8246, 0.05709, 0.8337, 0.06045, 0.8227, 0.02609, 0.7973, 0.03181, 0.8006, 0.03247, 0.8107, 0.02711, 0.8148, 0.03181, 0.8006, 0.02609, 0.7973, 0.03349, 0.7952, 0.03713, 0.7985, 0.06429, 0.8007, 0.07019, 0.7976, 0.06929, 0.8151, 0.0636, 0.811, 0.0379, 0.8131, 0.03477, 0.8164, 0.02711, 0.8148, 0.03247, 0.8107, 0.0636, 0.811, 0.06929, 0.8151, 0.0609, 0.8167, 0.05789, 0.8134, 0.05789, 0.8134, 0.0609, 0.8167, 0.03477, 0.8164, 0.0379, 0.8131, 0.03713, 0.7985, 0.03349, 0.7952, 0.06232, 0.7952, 0.05868, 0.7986, 0.05868, 0.7986, 0.06232, 0.7952, 0.07019, 0.7976, 0.06429, 0.8007, 0.02609, 0.7973, 0.02711, 0.8148, 0.02206, 0.8149, 0.02138, 0.7975, 0.03477, 0.8164, 0.03512, 0.8224, 0.0273, 0.8241, 0.02711, 0.8148, 0.06207, 0.8517, 0.06129, 0.845, 0.0692, 0.8431, 0.07035, 0.8517, 0.06929, 0.8151, 0.06893, 0.8246, 0.06045, 0.8227, 0.0609, 0.8167, 0.0609, 0.8167, 0.06045, 0.8227, 0.03512, 0.8224, 0.03477, 0.8164, 0.02485, 0.8512, 0.02618, 0.8423, 0.03348, 0.8445, 0.03256, 0.8511, 0.03256, 0.8511, 0.03348, 0.8445, 0.06129, 0.845, 0.06207, 0.8517, 0.07344, 0.851, 0.07035, 0.8517, 0.0692, 0.8431, 0.07363, 0.8426, 0.07265, 0.8152, 0.06929, 0.8151, 0.07019, 0.7976, 0.07324, 0.7983, 0.07265, 0.8152, 0.0734, 0.8246, 0.06893, 0.8246, 0.06929, 0.8151, 0.0734, 0.8246, 0.07363, 0.8426, 0.0692, 0.8431, 0.06893, 0.8246, 0.1186, 0.8387, 0.1137, 0.8402, 0.1121, 0.8236, 0.117, 0.8239, 0.1157, 0.8479, 0.1137, 0.8402, 0.1186, 0.8387, 0.1192, 0.8455, 0.1118, 0.8156, 0.1143, 0.8002, 0.1182, 0.8022, 0.1162, 0.8159, 0.1118, 0.8156, 0.1162, 0.8159, 0.117, 0.8239, 0.1121, 0.8236, 0.1206, 0.9588, 0.119, 0.967, 0.1083, 0.9687, 0.1074, 0.9573, 0.1236, 0.9773, 0.119, 0.967, 0.1283, 0.9744, 0.1248, 0.9505, 0.121, 0.9521, 0.1096, 0.9499, 0.1064, 0.9461, 0.1083, 0.9347, 0.1119, 0.9336, 0.1245, 0.9372, 0.1273, 0.9404, 0.09808, 0.9583, 0.08699, 0.9698, 0.09156, 0.9559, 0.03512, 0.8224, 0.03844, 0.8336, 0.0273, 0.8241, 0.1245, 0.9372, 0.1274, 0.9348, 0.1315, 0.9383, 0.1273, 0.9404, 0.1058, 0.9301, 0.1083, 0.9347, 0.1064, 0.9461, 0.1019, 0.9498, 0.1283, 0.9744, 0.119, 0.967, 0.1237, 0.9603, 0.1096, 0.9499, 0.1077, 0.9526, 0.1019, 0.9498, 0.1064, 0.9461, 0.121, 0.9521, 0.122, 0.9552, 0.1077, 0.9526, 0.1096, 0.9499, 0.1248, 0.9505, 0.1271, 0.9554, 0.122, 0.9552, 0.121, 0.9521, 0.1273, 0.9404, 0.1315, 0.9383, 0.1271, 0.9554, 0.1248, 0.9505, 0.1083, 0.9347, 0.1058, 0.9301, 0.1103, 0.9298, 0.1119, 0.9336, 0.1237, 0.9603, 0.119, 0.967, 0.1206, 0.9588, 0.1351, 0.9718, 0.1283, 0.9744, 0.1237, 0.9603, 0.1271, 0.9554, 0.1077, 0.9526, 0.1074, 0.9573, 0.1014, 0.9588, 0.1019, 0.9498, 0.1257, 0.9829, 0.1236, 0.9773, 0.1283, 0.9744, 0.1314, 0.9812, 0.1271, 0.9554, 0.1237, 0.9603, 0.1206, 0.9588, 0.122, 0.9552, 0.122, 0.9552, 0.1206, 0.9588, 0.1074, 0.9573, 0.1077, 0.9526, 0.1019, 0.9889, 0.09977, 0.9808, 0.1053, 0.9813, 0.1062, 0.9871, 0.1062, 0.9871, 0.1053, 0.9813, 0.1236, 0.9773, 0.1257, 0.9829, 0.1053, 0.9813, 0.1083, 0.9687, 0.119, 0.967, 0.1236, 0.9773, 0.09977, 0.9808, 0.1083, 0.9687, 0.1053, 0.9813, 0.07176, 0.9692, 0.05836, 0.9815, 0.06462, 0.9552, 0.0724, 0.9541, 0.07176, 0.9692, 0.06462, 0.9552, 0.09536, 0.9436, 0.0906, 0.9462, 0.07537, 0.9442, 0.07094, 0.9396, 0.07086, 0.9248, 0.07545, 0.9225, 0.09358, 0.9256, 0.0977, 0.9297, 0.05836, 0.9815, 0.07176, 0.9692, 0.06441, 0.9841, 0.06441, 0.9841, 0.07176, 0.9692, 0.08699, 0.9698, 0.08888, 0.9851, 0.08078, 0.844, 0.08468, 0.8332, 0.1021, 0.8324, 0.1067, 0.8426, 0.03348, 0.8445, 0.03844, 0.8336, 0.05709, 0.8337, 0.06129, 0.845, 0.06598, 0.9191, 0.07086, 0.9248, 0.07094, 0.9396, 0.06618, 0.9444, 0.1119, 0.9336, 0.1103, 0.9298, 0.1274, 0.9348, 0.1245, 0.9372, 0.0906, 0.9462, 0.09247, 0.9503, 0.07299, 0.9479, 0.07537, 0.9442, 0.09536, 0.9436, 0.09872, 0.9492, 0.09247, 0.9503, 0.0906, 0.9462, 0.07537, 0.9442, 0.06618, 0.9444, 0.07094, 0.9396, 0.09358, 0.9256, 0.09729, 0.9217, 0.1034, 0.9263, 0.0977, 0.9297, 0.0977, 0.9297, 0.1034, 0.9263, 0.09872, 0.9492, 0.09536, 0.9436, 0.1074, 0.9573, 0.1083, 0.9687, 0.1014, 0.9588, 0.07086, 0.9248, 0.06598, 0.9191, 0.07249, 0.9175, 0.07545, 0.9225, 0.07545, 0.9225, 0.07249, 0.9175, 0.09729, 0.9217, 0.09358, 0.9256, 0.07299, 0.9479, 0.0724, 0.9541, 0.06462, 0.9552, 0.06618, 0.9444, 0.09011, 0.9929, 0.08888, 0.9851, 0.09542, 0.983, 0.09806, 0.9917, 0.09872, 0.9492, 0.09808, 0.9583, 0.09156, 0.9559, 0.09247, 0.9503, 0.09247, 0.9503, 0.09156, 0.9559, 0.0724, 0.9541, 0.07299, 0.9479, 0.05595, 0.9915, 0.05836, 0.9815, 0.06441, 0.9841, 0.06289, 0.9918, 0.06289, 0.9918, 0.06441, 0.9841, 0.08888, 0.9851, 0.09011, 0.9929, 0.1019, 0.9498, 0.1014, 0.9588, 0.09808, 0.9583, 0.09872, 0.9492, 0.1014, 0.9588, 0.09977, 0.9808, 0.09542, 0.983, 0.09808, 0.9583, 0.1019, 0.9889, 0.09806, 0.9917, 0.09542, 0.983, 0.09977, 0.9808, 0.1019, 0.9498, 0.09872, 0.9492, 0.1034, 0.9263, 0.1058, 0.9301, 0.2444, 0.7574, 0.2514, 0.739, 0.2316, 0.7254, 0.2316, 0.7254, 0.2514, 0.739, 0.2742, 0.7254, 0.2514, 0.739, 0.259, 0.7419, 0.2742, 0.7254, 0.2444, 0.7574, 0.259, 0.7419, 0.2514, 0.739, 0.3097, 0.6919, 0.3382, 0.7015, 0.3008, 0.6626, 0.3721, 0.7435, 0.3382, 0.7015, 0.3405, 0.7345, 0.3382, 0.7015, 0.345, 0.6584, 0.3008, 0.6626, 0.3721, 0.7435, 0.3818, 0.7009, 0.3382, 0.7015, 0.2542, 0.7908, 0.2327, 0.7768, 0.2452, 0.8101, 0.1794, 0.5748, 0.2012, 0.5795, 0.2065, 0.6104, 0.1862, 0.6105, 0.4264, 0.8043, 0.3985, 0.8219, 0.3985, 0.8094, 0.03832, 0.6039, 0.05543, 0.5993, 0.06525, 0.6356, 0.05572, 0.6382, 0.2623, 0.7965, 0.2542, 0.7908, 0.2452, 0.8101, 0.08762, 0.604, 0.09122, 0.5677, 0.121, 0.5739, 0.3501, 0.8218, 0.3488, 0.8729, 0.3256, 0.872, 0.2065, 0.6104, 0.2104, 0.6271, 0.2078, 0.6301, 0.1862, 0.6105, 0.2327, 0.7768, 0.2542, 0.7908, 0.2678, 0.7768, 0.2623, 0.7965, 0.2678, 0.7768, 0.2542, 0.7908, 0.2012, 0.5795, 0.1794, 0.5748, 0.1557, 0.5479, 0.1524, 0.5798, 0.1557, 0.5479, 0.1794, 0.5748, 0.1557, 0.5479, 0.1524, 0.5798, 0.121, 0.5739, 0.1529, 0.6369, 0.1722, 0.6588, 0.1688, 0.6617, 0.1521, 0.6576, 0.3839, 0.8254, 0.3501, 0.8218, 0.3985, 0.8219, 0.3501, 0.8218, 0.3683, 0.8296, 0.3559, 0.8439, 0.3488, 0.8729, 0.3501, 0.8218, 0.3839, 0.8254, 0.3683, 0.8296, 0.3448, 0.9525, 0.3631, 0.9488, 0.3525, 0.9711, 0.3525, 0.9711, 0.3631, 0.9488, 0.3755, 0.9562, 0.3726, 0.9836, 0.3955, 0.9582, 0.4089, 0.9836, 0.3726, 0.9836, 0.3755, 0.9562, 0.3985, 0.8094, 0.3986, 0.7789, 0.4264, 0.8043, 0.3748, 0.4858, 0.383, 0.5013, 0.3638, 0.5038, 0.3608, 0.5, 0.383, 0.5013, 0.3473, 0.5384, 0.3304, 0.5278, 0.3638, 0.5038, 0.2856, 0.6007, 0.2881, 0.5832, 0.3093, 0.5803, 0.3202, 0.6007, 0.3204, 0.4901, 0.3748, 0.4858, 0.3608, 0.5, 0.3199, 0.5112, 0.3473, 0.5384, 0.3202, 0.6007, 0.3093, 0.5803, 0.3304, 0.5278, 0.2742, 0.7254, 0.259, 0.7419, 0.2661, 0.7571, 0.259, 0.7419, 0.2444, 0.7574, 0.2661, 0.7571, 0.3736, 0.6376, 0.3896, 0.6569, 0.4065, 0.6422, 0.3896, 0.6569, 0.4065, 0.6755, 0.4065, 0.6422, 0.5262, 0.9381, 0.5177, 0.9187, 0.5126, 0.9193, 0.2881, 0.5832, 0.2856, 0.6007, 0.2828, 0.5884, 0.5241, 0.8984, 0.5235, 0.8946, 0.5126, 0.9193, 0.5177, 0.9187, 0.4016, 0.9296, 0.4034, 0.9533, 0.3955, 0.9582, 0.3848, 0.9242, 0.4016, 0.9296, 0.3848, 0.9242, 0.3972, 0.9068, 0.4075, 0.9212, 0.4034, 0.9533, 0.4089, 0.9836, 0.3955, 0.9582, 0.02618, 0.8423, 0.02485, 0.8512, 0.01983, 0.8506, 0.02106, 0.8418, 0.0273, 0.8241, 0.02618, 0.8423, 0.02106, 0.8418, 0.02229, 0.8239, 0.02711, 0.8148, 0.0273, 0.8241, 0.02229, 0.8239, 0.02206, 0.8149, 0.02471, 0.7495, 0.02495, 0.7577, 0.01952, 0.7574, 0.01923, 0.7496, 0.02365, 0.7314, 0.02471, 0.7495, 0.01923, 0.7496, 0.01854, 0.7316, 0.02379, 0.7764, 0.02256, 0.7842, 0.01712, 0.7836, 0.01827, 0.7759, 0.1709, 0.9555, 0.1692, 0.9737, 0.1629, 0.9729, 0.1647, 0.955, 0.1711, 0.9462, 0.1709, 0.9555, 0.1647, 0.955, 0.1647, 0.9461, 0.1708, 0.9287, 0.1711, 0.9462, 0.1647, 0.9461, 0.1649, 0.9287, 0.03281, 0.8671, 0.03384, 0.8803, 0.02779, 0.8806, 0.02709, 0.8674, 0.5049, 0.9637, 0.5118, 0.9702, 0.5129, 0.9631, 0.2881, 0.5832, 0.2828, 0.5884, 0.2775, 0.5733, 0.2817, 0.5453, 0.2817, 0.5453, 0.2775, 0.5733, 0.2755, 0.5643, 0.2732, 0.548, 0.2817, 0.5453, 0.2732, 0.548, 0.2728, 0.5398, 0.2708, 0.5246, 0.277, 0.5072, 0.2817, 0.5453, 0.2728, 0.5398, 0.277, 0.5072, 0.2708, 0.5246, 0.2698, 0.52, 0.2698, 0.5094, 0.5017, 0.8967, 0.5097, 0.8962, 0.5082, 0.8905, 0.5022, 0.8912, 0.3029, 0.732, 0.3382, 0.7015, 0.3097, 0.6919, 0.5235, 0.8946, 0.5097, 0.8962, 0.5108, 0.912, 0.5108, 0.912, 0.5126, 0.9193, 0.5235, 0.8946, 0.5201, 0.9521, 0.5123, 0.9473, 0.5129, 0.9631, 0.5043, 0.9474, 0.5123, 0.9473, 0.5119, 0.9376, 0.5047, 0.938, 0.5123, 0.9473, 0.5201, 0.9521, 0.5119, 0.9376, 0.5262, 0.9425, 0.5262, 0.9381, 0.5201, 0.9521, 0.5039, 0.9213, 0.5111, 0.921, 0.5108, 0.912, 0.5026, 0.9127, 0.5126, 0.9193, 0.5108, 0.912, 0.5111, 0.921, 0.5201, 0.9521, 0.5126, 0.9193, 0.5111, 0.921, 0.5119, 0.9376, 0.5126, 0.9193, 0.5201, 0.9521, 0.5262, 0.9381, 0.08327, 0.7999, 0.08002, 0.7967, 0.1068, 0.7974, 0.1033, 0.8005, 0.1252, 0.8151, 0.1227, 0.8174, 0.1162, 0.8159, 0.1212, 0.8128, 0.1414, 0.8054, 0.1443, 0.8032, 0.15, 0.8057, 0.1453, 0.8075, 0.108, 0.7357, 0.1133, 0.7328, 0.1129, 0.7488, 0.1075, 0.7451, 0.08296, 0.7338, 0.07967, 0.7307, 0.1062, 0.7307, 0.1029, 0.7338, 0.06255, 0.7455, 0.06836, 0.7497, 0.05968, 0.7511, 0.05662, 0.748, 0.2275, 0.9344, 0.2246, 0.9313, 0.2497, 0.9329, 0.2464, 0.9357, 0.2511, 0.9378, 0.2563, 0.9354, 0.255, 0.9504, 0.2502, 0.9466, 0.09156, 0.9559, 0.08699, 0.9698, 0.07176, 0.9692, 0.0724, 0.9541, 0.08095, 0.8226, 0.08468, 0.8332, 0.0734, 0.8246, 0.08468, 0.8332, 0.07363, 0.8426, 0.0734, 0.8246, 0.1137, 0.8402, 0.1021, 0.8324, 0.1121, 0.8236, 0.1445, 0.8231, 0.1397, 0.8286, 0.1406, 0.822, 0.1267, 0.8304, 0.1186, 0.8387, 0.117, 0.8239, 0.0739, 0.7762, 0.08481, 0.767, 0.0809, 0.7776, 0.03619, 0.7674, 0.02379, 0.7764, 0.02495, 0.7577, 0.1244, 0.8392, 0.1267, 0.8304, 0.1397, 0.8286, 0.1448, 0.8356, 0.2547, 0.9742, 0.2442, 0.9664, 0.2542, 0.9585, 0.2481, 0.9762, 0.2442, 0.9664, 0.2547, 0.9742, 0.2041, 0.9772, 0.2001, 0.9659, 0.2121, 0.9754, 0.2121, 0.9754, 0.2001, 0.9659, 0.2115, 0.9572, 0.06539, 0.9003, 0.05789, 0.8939, 0.06455, 0.8869, 0.1234, 0.8917, 0.1167, 0.8891, 0.1192, 0.8851, 0.1195, 0.8942, 0.1167, 0.8891, 0.1234, 0.8917, 0.09141, 0.8988, 0.0897, 0.8921, 0.09602, 0.8971, 0.1192, 0.8851, 0.1167, 0.8891, 0.1163, 0.8844, 0.09602, 0.8971, 0.0897, 0.8921, 0.09494, 0.8863, 0.09542, 0.983, 0.08699, 0.9698, 0.09808, 0.9583, 0.4122, 0.9554, 0.4089, 0.9836, 0.4034, 0.9533, 0.07299, 0.9479, 0.06618, 0.9444, 0.07537, 0.9442, 0.3405, 0.7345, 0.3382, 0.7015, 0.3029, 0.732, 0.3985, 0.8219, 0.4264, 0.8331, 0.3839, 0.8254, 0.2065, 0.6104, 0.2012, 0.5795, 0.2315, 0.6091, 0.2233, 0.614, 0.2651, 0.8179, 0.2678, 0.7768, 0.2623, 0.7965, 0.2651, 0.8179, 0.2623, 0.7965, 0.2452, 0.8101, 0.0334, 0.9006, 0.02747, 0.9001, 0.02783, 0.8864, 0.03432, 0.8871, 0.03432, 0.8871, 0.02783, 0.8864, 0.02779, 0.8806, 0.03384, 0.8803, 0.2641, 0.4975, 0.277, 0.5072, 0.2698, 0.5094, 0.5117, 0.8705, 0.5082, 0.8905, 0.5097, 0.8962, 0.5235, 0.8946, 0.345, 0.6584, 0.3382, 0.7015, 0.3736, 0.6376, 0.3382, 0.7015, 0.3896, 0.6569, 0.3736, 0.6376, 0.4065, 0.6755, 0.3896, 0.6569, 0.3382, 0.7015, 0.3382, 0.7015, 0.3818, 0.7009, 0.4065, 0.6755, 0.3534, 0.9074, 0.3658, 0.9189, 0.3631, 0.9488, 0.3448, 0.9525, 0.08762, 0.604, 0.121, 0.5739, 0.1271, 0.608, 0.08762, 0.604, 0.1271, 0.608, 0.1165, 0.6316, 0.3603, 0.8877, 0.3972, 0.9068, 0.3658, 0.9189, 0.3534, 0.9074, 0.09733, 0.6312, 0.0807, 0.6165, 0.08762, 0.604, 0.08762, 0.604, 0.1172, 0.6484, 0.09733, 0.6312, 0.1072, 0.812, 0.102, 0.814, 0.08344, 0.8138, 0.07828, 0.8113, 0.07823, 0.8016, 0.08327, 0.7999, 0.1033, 0.8005, 0.1084, 0.8028, 0.1439, 0.8146, 0.1396, 0.8158, 0.1252, 0.8151, 0.1212, 0.8128, 0.1218, 0.8051, 0.1259, 0.8041, 0.1414, 0.8054, 0.1453, 0.8075, 0.06255, 0.7455, 0.05662, 0.748, 0.03583, 0.7478, 0.03019, 0.7452, 0.02949, 0.7347, 0.03501, 0.7325, 0.05742, 0.7326, 0.06324, 0.7348, 0.1075, 0.7451, 0.1023, 0.7474, 0.08346, 0.7475, 0.07828, 0.7452, 0.078, 0.7356, 0.08296, 0.7338, 0.1029, 0.7338, 0.108, 0.7357, 0.1501, 0.7456, 0.1453, 0.7472, 0.1289, 0.7472, 0.1242, 0.745, 0.1238, 0.7362, 0.1284, 0.7345, 0.1467, 0.735, 0.1514, 0.7371, 0.207, 0.9443, 0.2014, 0.9462, 0.1818, 0.9451, 0.1766, 0.9424, 0.1764, 0.9323, 0.1818, 0.9304, 0.2032, 0.9317, 0.2087, 0.9343, 0.2502, 0.9466, 0.2451, 0.9485, 0.2269, 0.9476, 0.222, 0.9449, 0.2227, 0.9357, 0.2275, 0.9344, 0.2464, 0.9357, 0.2511, 0.9378, 0.2877, 0.9491, 0.2833, 0.9503, 0.2686, 0.9496, 0.2645, 0.9475, 0.2647, 0.9396, 0.2689, 0.9383, 0.2852, 0.9395, 0.2892, 0.9416, 0.06078, 0.8774, 0.05658, 0.879, 0.04189, 0.8789, 0.03781, 0.8771, 0.03719, 0.8695, 0.0412, 0.8679, 0.05746, 0.868, 0.06168, 0.8697, 0.09174, 0.8784, 0.08832, 0.8798, 0.07587, 0.8797, 0.07247, 0.8779, 0.07276, 0.8716, 0.07603, 0.8706, 0.08891, 0.871, 0.09222, 0.8723, 0.1185, 0.879, 0.1155, 0.8799, 0.1053, 0.8798, 0.1024, 0.8785, 0.1023, 0.873, 0.1052, 0.872, 0.1164, 0.8724, 0.1193, 0.8737, 0.1052, 0.872, 0.1033, 0.8702, 0.1184, 0.8706, 0.1164, 0.8724, 0.07587, 0.8797, 0.07382, 0.8817, 0.06849, 0.8805, 0.07247, 0.8779, 0.08832, 0.8798, 0.09014, 0.8818, 0.07382, 0.8817, 0.07587, 0.8797, 0.06977, 0.8693, 0.07276, 0.8716, 0.07247, 0.8779, 0.06849, 0.8805, 0.3442, 0.7708, 0.3986, 0.7789, 0.3985, 0.8094, 0.3502, 0.795, 0.05572, 0.6382, 0.06525, 0.6356, 0.07702, 0.6893, 0.2965, 0.4773, 0.3204, 0.4901, 0.3199, 0.5112, 0.2923, 0.4956, 0.121, 0.5739, 0.09122, 0.5677, 0.1175, 0.5439, 0.1557, 0.5479, 0.2923, 0.4956, 0.3199, 0.5112, 0.3608, 0.5, 0.3638, 0.5038, 0.3304, 0.5278, 0.3093, 0.5803, 0.2881, 0.5832, 0.277, 0.5072, 0.2641, 0.4975, 0.2965, 0.4773, 0.2923, 0.4956, 0.277, 0.5072, 0.3658, 0.9189, 0.3848, 0.9242, 0.3955, 0.9582, 0.3755, 0.9562, 0.3631, 0.9488, 0.4264, 0.8331, 0.3985, 0.8219, 0.4264, 0.8043, 0.3972, 0.9068, 0.3848, 0.9242, 0.3658, 0.9189, 0.5066, 0.8784, 0.5117, 0.8705, 0.5014, 0.8788, 0.5117, 0.8705, 0.5066, 0.8784, 0.5082, 0.8905, 0.5225, 0.9697, 0.5129, 0.9631, 0.5118, 0.9702, 0.5201, 0.9521, 0.5129, 0.9631, 0.5225, 0.9697, 0.1509, 0.6826, 0.1426, 0.6893, 0.1294, 0.6681, 0.1172, 0.6484, 0.1165, 0.6316, 0.1529, 0.6369, 0.1521, 0.6576, 0.1509, 0.6826, 0.1172, 0.6484, 0.08762, 0.604, 0.1509, 0.6826, 0.1165, 0.6316, 0.1509, 0.6826, 0.08762, 0.604, 0.07847, 0.5014, 0.07985, 0.4871, 0.07791, 0.4884, 0.07695, 0.4996, 0.9625, 0.2461, 0.9741, 0.2475, 0.9749, 0.2374, 0.9636, 0.2362, 0.06121, 0.5005, 0.07847, 0.5014, 0.07695, 0.4996, 0.06482, 0.5002, 0.9852, 0.6912, 0.9724, 0.6912, 0.9725, 0.702, 0.9856, 0.7026, 0.9858, 0.248, 0.9865, 0.2382, 0.9749, 0.2374, 0.9741, 0.2475, 0.9359, 0.6873, 0.9369, 0.699, 0.9469, 0.7009, 0.9485, 0.6907, 0.9485, 0.6907, 0.9599, 0.6918, 0.9591, 0.6562, 0.9487, 0.6553, 0.9487, 0.6553, 0.9591, 0.6562, 0.9614, 0.6127, 0.952, 0.6126, 0.952, 0.6126, 0.9614, 0.6127, 0.9636, 0.5702, 0.954, 0.5688, 0.954, 0.5688, 0.9636, 0.5702, 0.9649, 0.5257, 0.9544, 0.524, 0.9544, 0.524, 0.9649, 0.5257, 0.9667, 0.4835, 0.958, 0.4835, 0.958, 0.4835, 0.9667, 0.4835, 0.9635, 0.4441, 0.9546, 0.4418, 0.9546, 0.4418, 0.9635, 0.4441, 0.9619, 0.3973, 0.9518, 0.3932, 0.9518, 0.3932, 0.9619, 0.3973, 0.9594, 0.3514, 0.9501, 0.3511, 0.9501, 0.3511, 0.9594, 0.3514, 0.9619, 0.311, 0.952, 0.3112, 0.952, 0.3112, 0.9619, 0.311, 0.9715, 0.2717, 0.9626, 0.2701, 0.9971, 0.2489, 0.9858, 0.248, 0.9815, 0.2734, 0.9914, 0.2735, 0.9914, 0.2735, 0.9815, 0.2734, 0.9711, 0.3139, 0.98, 0.3157, 0.98, 0.3157, 0.9711, 0.3139, 0.969, 0.354, 0.9784, 0.3559, 0.9784, 0.3559, 0.969, 0.354, 0.9729, 0.3985, 0.9829, 0.3969, 0.9829, 0.3969, 0.9729, 0.3985, 0.9726, 0.4413, 0.982, 0.4412, 0.982, 0.4412, 0.9726, 0.4413, 0.9763, 0.4831, 0.9859, 0.4857, 0.9859, 0.4857, 0.9763, 0.4831, 0.9756, 0.5271, 0.9856, 0.5276, 0.9856, 0.5276, 0.9756, 0.5271, 0.9733, 0.5685, 0.9829, 0.5692, 0.9829, 0.5692, 0.9733, 0.5685, 0.971, 0.6106, 0.9804, 0.6123, 0.9804, 0.6123, 0.971, 0.6106, 0.9701, 0.6551, 0.9802, 0.656, 0.9724, 0.6912, 0.9701, 0.6551, 0.9591, 0.6562, 0.9599, 0.6918, 0.9701, 0.6551, 0.971, 0.6106, 0.9614, 0.6127, 0.9591, 0.6562, 0.971, 0.6106, 0.9733, 0.5685, 0.9636, 0.5702, 0.9614, 0.6127, 0.9733, 0.5685, 0.9756, 0.5271, 0.9649, 0.5257, 0.9636, 0.5702, 0.9756, 0.5271, 0.9763, 0.4831, 0.9667, 0.4835, 0.9649, 0.5257, 0.9763, 0.4831, 0.9726, 0.4413, 0.9635, 0.4441, 0.9667, 0.4835, 0.9726, 0.4413, 0.9729, 0.3985, 0.9619, 0.3973, 0.9635, 0.4441, 0.9729, 0.3985, 0.969, 0.354, 0.9594, 0.3514, 0.9619, 0.3973, 0.969, 0.354, 0.9711, 0.3139, 0.9619, 0.311, 0.9594, 0.3514, 0.9711, 0.3139, 0.9815, 0.2734, 0.9715, 0.2717, 0.9619, 0.311, 0.9508, 0.245, 0.9529, 0.2698, 0.9626, 0.2701, 0.9625, 0.2461, 0.9529, 0.2698, 0.9419, 0.3118, 0.952, 0.3112, 0.9626, 0.2701, 0.9419, 0.3118, 0.9403, 0.3522, 0.9501, 0.3511, 0.952, 0.3112, 0.9403, 0.3522, 0.9411, 0.393, 0.9518, 0.3932, 0.9501, 0.3511, 0.9411, 0.393, 0.9453, 0.4382, 0.9546, 0.4418, 0.9518, 0.3932, 0.9453, 0.4382, 0.9483, 0.4816, 0.958, 0.4835, 0.9546, 0.4418, 0.9483, 0.4816, 0.9439, 0.523, 0.9544, 0.524, 0.958, 0.4835, 0.9439, 0.523, 0.9443, 0.5652, 0.954, 0.5688, 0.9544, 0.524, 0.9443, 0.5652, 0.9428, 0.6088, 0.952, 0.6126, 0.954, 0.5688, 0.9428, 0.6088, 0.939, 0.652, 0.9487, 0.6553, 0.952, 0.6126, 0.9802, 0.656, 0.9701, 0.6551, 0.9724, 0.6912, 0.9852, 0.6912, 0.939, 0.652, 0.9359, 0.6873, 0.9485, 0.6907, 0.9487, 0.6553, 0.9469, 0.7009, 0.9594, 0.7022, 0.9599, 0.6918, 0.9485, 0.6907, 0.9725, 0.702, 0.9724, 0.6912, 0.9599, 0.6918, 0.9594, 0.7022, 0.9626, 0.2701, 0.9715, 0.2717, 0.9741, 0.2475, 0.9625, 0.2461, 0.9815, 0.2734, 0.9858, 0.248, 0.9741, 0.2475, 0.9715, 0.2717, 0.9978, 0.239, 0.9865, 0.2382, 0.9858, 0.248, 0.9971, 0.2489, 0.9518, 0.2351, 0.9508, 0.245, 0.9625, 0.2461, 0.9636, 0.2362, 0.576, 0.7001, 0.577, 0.7221, 0.5064, 0.7266, 0.505, 0.7048, 0.7918, 0.6965, 0.7929, 0.6757, 0.8617, 0.687, 0.861, 0.6963, 0.7145, 0.6042, 0.6433, 0.6036, 0.6545, 0.5897, 0.7908, 0.7054, 0.7901, 0.7266, 0.7198, 0.7223, 0.7208, 0.7005, 0.7208, 0.7005, 0.7198, 0.7223, 0.6484, 0.7206, 0.6485, 0.6986, 0.6485, 0.6986, 0.6484, 0.7206, 0.577, 0.7221, 0.576, 0.7001, 0.504, 0.6749, 0.5064, 0.6538, 0.578, 0.6612, 0.5759, 0.6835, 0.5759, 0.6835, 0.578, 0.6612, 0.6507, 0.6681, 0.649, 0.6901, 0.649, 0.6901, 0.6507, 0.6681, 0.7224, 0.6738, 0.7214, 0.6956, 0.7214, 0.6956, 0.7224, 0.6738, 0.7929, 0.6757, 0.7918, 0.6965, 0.7224, 0.6738, 0.6507, 0.6681, 0.6517, 0.6598, 0.7227, 0.6689, 0.5797, 0.6529, 0.514, 0.6251, 0.5815, 0.6453, 0.649, 0.6901, 0.7214, 0.6956, 0.7208, 0.7005, 0.6485, 0.6986, 0.5064, 0.6538, 0.5102, 0.6386, 0.578, 0.6612, 0.5102, 0.6386, 0.514, 0.6251, 0.5797, 0.6529, 0.504, 0.6749, 0.5759, 0.6835, 0.5043, 0.6906, 0.505, 0.7048, 0.5043, 0.6906, 0.576, 0.7001, 0.5797, 0.6529, 0.578, 0.6612, 0.5102, 0.6386, 0.578, 0.6612, 0.5797, 0.6529, 0.6507, 0.6681, 0.5797, 0.6529, 0.5815, 0.6453, 0.6517, 0.6598, 0.6507, 0.6681, 0.5797, 0.6529, 0.6517, 0.6598, 0.5809, 0.6921, 0.5043, 0.6906, 0.5759, 0.6835, 0.576, 0.7001, 0.5043, 0.6906, 0.5809, 0.6921, 0.5759, 0.6835, 0.649, 0.6901, 0.5809, 0.6921, 0.6485, 0.6986, 0.5809, 0.6921, 0.649, 0.6901, 0.6485, 0.6986, 0.576, 0.7001, 0.5809, 0.6921, 0.7929, 0.6757, 0.7224, 0.6738, 0.7928, 0.6713, 0.7928, 0.6713, 0.7244, 0.6565, 0.7933, 0.6667, 0.7928, 0.6713, 0.8622, 0.6758, 0.8617, 0.687, 0.7928, 0.6713, 0.8617, 0.687, 0.7929, 0.6757, 0.8597, 0.7075, 0.8596, 0.7248, 0.7901, 0.7266, 0.7908, 0.7054, 0.7918, 0.6965, 0.7945, 0.7011, 0.7214, 0.6956, 0.7945, 0.7011, 0.7908, 0.7054, 0.7208, 0.7005, 0.861, 0.6963, 0.7945, 0.7011, 0.7918, 0.6965, 0.7908, 0.7054, 0.7945, 0.7011, 0.8597, 0.7075, 0.8597, 0.7075, 0.7945, 0.7011, 0.861, 0.6963, 0.7595, 0.6258, 0.6685, 0.6327, 0.668, 0.6263, 0.7945, 0.7011, 0.7208, 0.7005, 0.7214, 0.6956, 0.09385, 0.2889, 0.1004, 0.3158, 0.1353, 0.291, 0.118, 0.2751, 0.02981, 0.2007, 0.04906, 0.2156, 0.07287, 0.2003, 0.0641, 0.1749, 0.1115, 0.2105, 0.126, 0.2366, 0.1517, 0.231, 0.1316, 0.1917, 0.01692, 0.2594, 0.0367, 0.2961, 0.05489, 0.2788, 0.0404, 0.2543, 0.07287, 0.2003, 0.04906, 0.2156, 0.03858, 0.2334, 0.0404, 0.2543, 0.05489, 0.2788, 0.07316, 0.2901, 0.09385, 0.2889, 0.118, 0.2751, 0.129, 0.2574, 0.126, 0.2366, 0.1115, 0.2105, 0.09385, 0.1985, 0.0641, 0.1749, 0.07287, 0.2003, 0.09385, 0.1985, 0.101, 0.1703, 0.0404, 0.2543, 0.03858, 0.2334, 0.01719, 0.2287, 0.01692, 0.2594, 0.129, 0.2574, 0.118, 0.2751, 0.1353, 0.291, 0.1517, 0.2643, 0.126, 0.2366, 0.129, 0.2574, 0.1517, 0.2643, 0.1517, 0.231, 0.0367, 0.2961, 0.06492, 0.3144, 0.07316, 0.2901, 0.05489, 0.2788, 0.06492, 0.3144, 0.1004, 0.3158, 0.09385, 0.2889, 0.07316, 0.2901, 0.01719, 0.2287, 0.03858, 0.2334, 0.04906, 0.2156, 0.02981, 0.2007, 0.1316, 0.1917, 0.101, 0.1703, 0.09385, 0.1985, 0.1115, 0.2105, 0.09759, 0.4465, 0.0936, 0.4346, 0.08069, 0.4343, 0.07745, 0.4463, 0.9389, 0.8261, 0.9447, 0.88, 0.9375, 0.881, 0.9321, 0.8247, 0.8812, 0.7632, 0.9604, 0.7323, 0.9594, 0.736, 0.8818, 0.7687, 0.9043, 0.959, 0.9375, 0.881, 0.9433, 0.9752, 0.6014, 0.4951, 0.5339, 0.3798, 0.5341, 0.3484, 0.6023, 0.4524, 0.4381, 0.02936, 0.5324, 0.2179, 0.5311, 0.248, 0.4375, 0.06103, 0.6206, 0.5459, 0.6177, 0.5422, 0.616, 0.5099, 0.6227, 0.5095, 0.6191, 0.411, 0.6679, 0.3531, 0.6688, 0.3839, 0.6191, 0.4431, 0.715, 0.3844, 0.6394, 0.4956, 0.6386, 0.4569, 0.7148, 0.3558, 0.6679, 0.3531, 0.7173, 0.2171, 0.7184, 0.2448, 0.6688, 0.3839, 0.4375, 0.06103, 0.5311, 0.248, 0.4365, 0.1757, 0.4365, 0.1757, 0.5311, 0.248, 0.5754, 0.3815, 0.5341, 0.3484, 0.6203, 0.4442, 0.6023, 0.4524, 0.5341, 0.3484, 0.5754, 0.3815, 0.6023, 0.4524, 0.6203, 0.4442, 0.6197, 0.4398, 0.6195, 0.4942, 0.5324, 0.2179, 0.5766, 0.3476, 0.5754, 0.3815, 0.5311, 0.248, 0.616, 0.5099, 0.6014, 0.4951, 0.6023, 0.4524, 0.6195, 0.4942, 0.5766, 0.3476, 0.6204, 0.4087, 0.6203, 0.4442, 0.5754, 0.3815, 0.5339, 0.3798, 0.4358, 0.2073, 0.4365, 0.1757, 0.5341, 0.3484, 0.5279, 0.4668, 0.4328, 0.3181, 0.4358, 0.2073, 0.5279, 0.4668, 0.4358, 0.2073, 0.5339, 0.3798, 0.5279, 0.4668, 0.5339, 0.3798, 0.574, 0.4794, 0.6014, 0.4951, 0.6165, 0.5529, 0.574, 0.4794, 0.5339, 0.3798, 0.6177, 0.5422, 0.6165, 0.5529, 0.6014, 0.4951, 0.616, 0.5099, 0.6191, 0.4431, 0.6386, 0.4569, 0.6195, 0.4942, 0.6197, 0.4398, 0.6386, 0.4569, 0.6191, 0.4431, 0.6688, 0.3839, 0.7148, 0.3558, 0.7184, 0.2448, 0.8232, 0.05818, 0.824, 0.186, 0.7184, 0.2448, 0.824, 0.186, 0.7148, 0.3558, 0.7184, 0.2448, 0.7148, 0.3558, 0.6688, 0.3839, 0.8246, 0.2147, 0.715, 0.3844, 0.7148, 0.3558, 0.824, 0.186, 0.7173, 0.2171, 0.8227, 0.02936, 0.8232, 0.05818, 0.7184, 0.2448, 0.7215, 0.4824, 0.8246, 0.2147, 0.8277, 0.3388, 0.8246, 0.2147, 0.7215, 0.4824, 0.715, 0.3844, 0.715, 0.3844, 0.7215, 0.4824, 0.6705, 0.4841, 0.6219, 0.559, 0.6394, 0.4956, 0.715, 0.3844, 0.6705, 0.4841, 0.6206, 0.5459, 0.6227, 0.5095, 0.6394, 0.4956, 0.6219, 0.559, 0.6394, 0.4956, 0.6227, 0.5095, 0.6195, 0.4942, 0.6386, 0.4569, 0.6227, 0.5095, 0.616, 0.5099, 0.6195, 0.4942, 0.8818, 0.7687, 0.7459, 0.8185, 0.7353, 0.7861, 0.8228, 0.7575, 0.8675, 0.8088, 0.7449, 0.8245, 0.7459, 0.8185, 0.869, 0.8031, 0.8244, 0.7515, 0.8812, 0.7632, 0.8818, 0.7687, 0.8228, 0.7575, 0.9447, 0.88, 0.9506, 0.9746, 0.9433, 0.9752, 0.9375, 0.881, 0.7459, 0.8185, 0.8818, 0.7687, 0.9594, 0.736, 0.869, 0.8031, 0.869, 0.8031, 0.9594, 0.736, 0.971, 0.7497, 0.8997, 0.8348, 0.8997, 0.8348, 0.971, 0.7497, 0.9321, 0.8247, 0.8752, 0.9465, 0.8681, 0.9468, 0.8945, 0.8358, 0.8997, 0.8348, 0.8752, 0.9465, 0.9753, 0.7487, 0.9389, 0.8261, 0.9321, 0.8247, 0.971, 0.7497, 0.8945, 0.8358, 0.8675, 0.8088, 0.869, 0.8031, 0.8997, 0.8348, 0.9604, 0.7323, 0.9753, 0.7487, 0.971, 0.7497, 0.9594, 0.736, 0.8752, 0.9465, 0.9321, 0.8247, 0.9375, 0.881, 0.9043, 0.959, 0.7213, 0.7417, 0.8228, 0.7575, 0.7353, 0.7861, 0.7236, 0.7323, 0.8244, 0.7515, 0.8228, 0.7575, 0.7213, 0.7417, 0.6638, 0.9399, 0.5936, 0.9872, 0.5882, 0.9482, 0.6638, 0.9399, 0.5882, 0.9482, 0.5853, 0.9188, 0.7022, 0.9109, 0.8026, 0.8834, 0.7022, 0.9109, 0.5853, 0.9188, 0.6807, 0.8867, 0.8026, 0.8834, 0.6807, 0.8867, 0.6807, 0.8526, 0.8026, 0.8561, 0.8026, 0.8561, 0.6807, 0.8526, 0.5853, 0.8205, 0.7022, 0.8284, 0.5882, 0.7911, 0.6638, 0.7994, 0.7022, 0.8284, 0.5853, 0.8205, 0.5936, 0.7521, 0.6638, 0.7994, 0.5882, 0.7911, 0.06482, 0.5002, 0.06506, 0.4877, 0.06136, 0.4873, 0.06121, 0.5005, 0.07745, 0.4463, 0.08069, 0.4343, 0.07242, 0.4295, 0.06408, 0.4385, 0.07701, 0.3829, 0.08091, 0.3946, 0.0935, 0.3947, 0.09662, 0.3829, 0.06408, 0.4385, 0.07242, 0.4295, 0.06797, 0.4209, 0.05603, 0.425, 0.09662, 0.3829, 0.0935, 0.3947, 0.1016, 0.3993, 0.1099, 0.3905, 0.05619, 0.4041, 0.06816, 0.4073, 0.07284, 0.3987, 0.06385, 0.3907, 0.06385, 0.3907, 0.07284, 0.3987, 0.08091, 0.3946, 0.07701, 0.3829, 0.1182, 0.4248, 0.1062, 0.4221, 0.1021, 0.4304, 0.1112, 0.4384, 0.1178, 0.4043, 0.1057, 0.4084, 0.1062, 0.4221, 0.1182, 0.4248, 0.1099, 0.3905, 0.1016, 0.3993, 0.1057, 0.4084, 0.1178, 0.4043, 0.05603, 0.425, 0.06797, 0.4209, 0.06816, 0.4073, 0.05619, 0.4041, 0.1112, 0.4384, 0.1021, 0.4304, 0.0936, 0.4346, 0.09759, 0.4465, 0.3113, 0.1993, 0.3231, 0.2204, 0.3246, 0.2274, 0.2638, 0.2306, 0.2526, 0.2127, 0.2535, 0.2087, 0.2638, 0.2629, 0.2535, 0.2848, 0.2523, 0.2798, 0.1874, 0.2415, 0.1846, 0.2521, 0.167, 0.2629, 0.1755, 0.2153, 0.1846, 0.2521, 0.1957, 0.2521, 0.212, 0.2583, 0.167, 0.2629, 0.212, 0.2583, 0.1762, 0.2794, 0.167, 0.2629, 0.1762, 0.2794, 0.212, 0.2583, 0.2304, 0.2901, 0.1981, 0.2898, 0.2304, 0.2901, 0.212, 0.2583, 0.2275, 0.265, 0.2275, 0.265, 0.2523, 0.2798, 0.2304, 0.2901, 0.2275, 0.265, 0.2409, 0.2583, 0.2638, 0.2629, 0.2523, 0.2798, 0.2409, 0.2352, 0.2638, 0.2306, 0.2638, 0.2629, 0.2409, 0.2583, 0.2275, 0.2285, 0.2526, 0.2127, 0.2638, 0.2306, 0.2409, 0.2352, 0.2275, 0.2285, 0.212, 0.2352, 0.2306, 0.2023, 0.2526, 0.2127, 0.212, 0.2352, 0.1755, 0.2153, 0.1974, 0.2049, 0.2306, 0.2023, 0.3471, 0.2123, 0.3604, 0.1843, 0.358, 0.1927, 0.1755, 0.2153, 0.167, 0.2629, 0.167, 0.2306, 0.06121, 0.5005, 0.04696, 0.5056, 0.04933, 0.5162, 0.06425, 0.5162, 0.06121, 0.5005, 0.06425, 0.5162, 0.07407, 0.5113, 0.1372, 0.4654, 0.1373, 0.4724, 0.1472, 0.4701, 0.07565, 0.4762, 0.06514, 0.4708, 0.06136, 0.4873, 0.06136, 0.4873, 0.06514, 0.4708, 0.04955, 0.4707, 0.06136, 0.4873, 0.04955, 0.4707, 0.04683, 0.4816, 0.04066, 0.4826, 0.04683, 0.4816, 0.04955, 0.4707, 0.03585, 0.4928, 0.04153, 0.5032, 0.04696, 0.5056, 0.04683, 0.4816, 0.04066, 0.4826, 0.06121, 0.5005, 0.07407, 0.5113, 0.07847, 0.5014, 0.03922, 0.4754, 0.04066, 0.4826, 0.04955, 0.4707, 0.04933, 0.5162, 0.04696, 0.5056, 0.04153, 0.5032, 0.0393, 0.5116, 0.04933, 0.5162, 0.04153, 0.5032, 0.1957, 0.2415, 0.1874, 0.2415, 0.1755, 0.2153, 0.212, 0.2352, 0.1957, 0.2521, 0.1957, 0.2415, 0.212, 0.2352, 0.212, 0.2583, 0.07565, 0.4762, 0.06136, 0.4873, 0.06506, 0.4877, 0.07985, 0.4871, 0.07565, 0.4762, 0.06506, 0.4877, 0.07791, 0.4884, 0.1078, 0.4955, 0.1224, 0.5043, 0.1224, 0.4724, 0.1078, 0.4801, 0.1519, 0.4801, 0.1373, 0.4724, 0.1373, 0.5043, 0.1519, 0.4955, 0.1472, 0.5055, 0.1373, 0.5043, 0.1372, 0.5102, 0.1472, 0.4701, 0.1373, 0.4724, 0.1519, 0.4801, 0.1372, 0.5102, 0.1373, 0.5043, 0.1224, 0.5043, 0.1225, 0.5102, 0.1125, 0.4701, 0.1224, 0.4724, 0.1225, 0.4654, 0.1225, 0.4654, 0.1224, 0.4724, 0.1373, 0.4724, 0.1372, 0.4654, 0.1519, 0.4955, 0.1373, 0.5043, 0.1472, 0.5055, 0.1078, 0.4801, 0.1224, 0.4724, 0.1125, 0.4701, 0.1225, 0.5102, 0.1224, 0.5043, 0.1125, 0.5055, 0.1125, 0.5055, 0.1224, 0.5043, 0.1078, 0.4955, 0.1175, 0.5439, 0.09122, 0.5677, 0.08475, 0.5586, 0.1084, 0.5372, 0.0767, 0.5798, 0.07295, 0.5678, 0.08475, 0.5586, 0.09122, 0.5677, 0.03832, 0.6039, 0.03497, 0.5932, 0.04937, 0.5893, 0.05543, 0.5993, 0.05543, 0.5993, 0.04937, 0.5893, 0.07295, 0.5678, 0.0767, 0.5798])
me_cube_005.materials.append(mat_armmat_001)
me_cube_005.use_remesh_preserve_volume = False
me_cube_005.use_remesh_preserve_attributes = False
me_cube_005.use_mirror_vertex_groups = False
me_cube_005.update()

# ---- objects
ob_gun = bpy.data.objects.new('Gun', me_cube_001)
ob_camera = bpy.data.objects.new('Camera', cam_camera)
ob_rarm = bpy.data.objects.new('RArm', me_cube_005)

# ---- transforms, parenting, visibility, modifiers, constraints
ob_gun.location = (4.88, 0.0, 0.0)
ob_gun.scale = (0.15, 0.1, 0.4)
ob_gun.lineart.crease_threshold = 0.0
ob_camera.location = (7.481, -6.508, 5.344)
ob_camera.rotation_euler = (1.109, 0.01082, 0.8149)
ob_camera.lock_rotations_4d = False
ob_camera.empty_display_type = 'ARROWS'
ob_camera.color = (0.0, 0.0, 0.0, 0.0)
ob_camera.display_type = 'WIRE'
ob_camera.lineart.crease_threshold = 0.0
ob_rarm.location = (0.3141, 0.0, 0.0)
ob_rarm.scale = (0.12, 0.1615, 0.1615)
ob_rarm.lineart.crease_threshold = 0.0

# ---- collection membership
col_collection_1.objects.link(ob_gun)
col_collection_1.objects.link(ob_camera)
col_collection_1.objects.link(ob_rarm)

# ---- scene / render settings (as saved in the file)
scene.camera = ob_camera
scene.frame_start = 1; scene.frame_end = 250; scene.frame_set(1)
scene.render.engine = 'BLENDER_EEVEE_NEXT'
scene.render.image_settings.color_mode = 'RGB'
scene.render.image_settings.compression = 90
scene.render.resolution_percentage = 50
scene.render.dither_intensity = 0.0
scene.cycles.use_denoising = False
scene.cycles.samples = 10
scene.cycles.sampling_pattern = 'TABULATED_SOBOL'
scene.cycles.light_sampling_threshold = 0.0
scene.cycles.use_adaptive_sampling = False
scene.cycles.use_light_tree = False
scene.cycles.blur_glossy = 0.0
scene.cycles.volume_bounces = 1
scene.cycles.pixel_filter_type = 'GAUSSIAN'
scene.cycles.sample_clamp_indirect = 0.0
scene.view_settings.view_transform = 'Standard'
bpy.context.view_layer.update()

# ---- added for rendering (the .blend has no usable light): sun
light_auto_sun = bpy.data.lights.new('AutoSun', 'SUN')
light_auto_sun.energy = 3.0
light_auto_sun.angle = 0.0523599
ob_auto_sun = bpy.data.objects.new('AutoSun', light_auto_sun)
scene.collection.objects.link(ob_auto_sun)
ob_auto_sun.rotation_euler = (0.872665, 0.174533, 0.523599)
bpy.context.view_layer.update()
